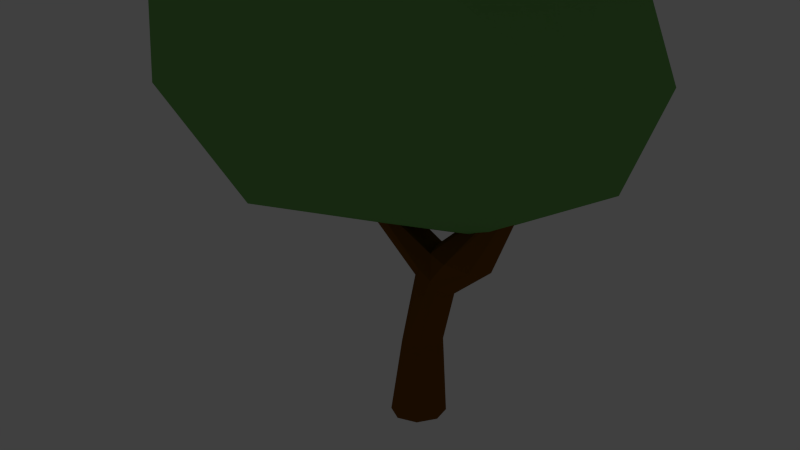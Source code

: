 # Source: tree2.blend  (saved by Blender 2.72.0; exported with 4.5.12 LTS)
import bpy
from mathutils import Matrix  # noqa: F401  (used for matrix-valued properties, if any)

bpy.ops.wm.read_factory_settings(use_empty=True)
scene = bpy.context.scene
scene.name = 'Scene'

# ---- collections
col_collection_1 = bpy.data.collections.new('Collection 1'); scene.collection.children.link(col_collection_1)
col_collection_1.hide_render = True
col_collection_1.hide_viewport = True
col_collection_2 = bpy.data.collections.new('Collection 2'); scene.collection.children.link(col_collection_2)
col_collection_2.hide_render = True
col_collection_2.hide_viewport = True
col_collection_3 = bpy.data.collections.new('Collection 3'); scene.collection.children.link(col_collection_3)
col_collection_3.hide_render = True
col_collection_3.hide_viewport = True
col_collection_4 = bpy.data.collections.new('Collection 4'); scene.collection.children.link(col_collection_4)
col_collection_4.hide_render = True
col_collection_4.hide_viewport = True
col_collection_5 = bpy.data.collections.new('Collection 5'); scene.collection.children.link(col_collection_5)
col_collection_11 = bpy.data.collections.new('Collection 11'); scene.collection.children.link(col_collection_11)
col_collection_11.hide_render = True
col_collection_11.hide_viewport = True

# ---- materials (node trees are filled in below, after node groups)
mat_leaves = bpy.data.materials.new('leaves')
mat_leaves.alpha_threshold = 0.0
mat_leaves.use_transparent_shadow = False
mat_leaves.diffuse_color = (0.1712, 0.3715, 0.01989, 1.0)
mat_leaves.roughness = 0.5
mat_leaves.specular_intensity = 0.0
mat_trunk = bpy.data.materials.new('trunk')
mat_trunk.alpha_threshold = 0.0
mat_trunk.use_transparent_shadow = False
mat_trunk.diffuse_color = (0.4433, 0.1192, 0.01567, 1.0)
mat_trunk.roughness = 0.5
mat_trunk.specular_intensity = 0.0
mat_material_002 = bpy.data.materials.new('Material.002')
mat_material_002.alpha_threshold = 0.0
mat_material_002.use_transparent_shadow = False
mat_material_002.diffuse_color = (0.4723, 0.6209, 0.03044, 1.0)
mat_material_002.roughness = 0.5
mat_material_002.specular_intensity = 0.0
mat_material_003 = bpy.data.materials.new('Material.003')
mat_material_003.alpha_threshold = 0.0
mat_material_003.use_transparent_shadow = False
mat_material_003.diffuse_color = (0.01726, 0.8, 0.0, 1.0)
mat_material_003.roughness = 0.5
mat_material_003.specular_intensity = 0.0
mat_material_001 = bpy.data.materials.new('Material.001')
mat_material_001.alpha_threshold = 0.0
mat_material_001.use_transparent_shadow = False
mat_material_001.diffuse_color = (0.1577, 0.7044, 0.0, 1.0)
mat_material_001.roughness = 0.5
mat_material_001.specular_intensity = 0.0
mat_material_004 = bpy.data.materials.new('Material.004')
mat_material_004.alpha_threshold = 0.0
mat_material_004.use_transparent_shadow = False
mat_material_004.diffuse_color = (0.04317, 0.4819, 0.1666, 1.0)
mat_material_004.roughness = 0.5
mat_material_004.specular_intensity = 0.0
mat_material = bpy.data.materials.new('Material')
mat_material.alpha_threshold = 0.0
mat_material.use_transparent_shadow = False
mat_material.diffuse_color = (0.4761, 0.8, 0.01639, 1.0)
mat_material.roughness = 0.5
mat_material.specular_intensity = 0.0
mat_trunk_dark = bpy.data.materials.new('trunk dark')
mat_trunk_dark.alpha_threshold = 0.0
mat_trunk_dark.use_transparent_shadow = False
mat_trunk_dark.diffuse_color = (0.7613, 0.2804, 0.07444, 1.0)
mat_trunk_dark.roughness = 0.5
mat_trunk_dark.specular_intensity = 0.0
mat_leaves2 = bpy.data.materials.new('leaves2')
mat_leaves2.alpha_threshold = 0.0
mat_leaves2.use_transparent_shadow = False
mat_leaves2.diffuse_color = (0.08664, 0.8, 0.009163, 1.0)
mat_leaves2.roughness = 0.5
mat_leaves2.specular_intensity = 0.0
mat_red_leaves_1_001 = bpy.data.materials.new('red leaves 1.001')
mat_red_leaves_1_001.alpha_threshold = 0.0
mat_red_leaves_1_001.use_transparent_shadow = False
mat_red_leaves_1_001.diffuse_color = (0.8, 0.03439, 0.01512, 1.0)
mat_red_leaves_1_001.roughness = 0.5
mat_red_leaves_1_001.specular_intensity = 0.0
mat_red__leaf2 = bpy.data.materials.new('red  leaf2')
mat_red__leaf2.alpha_threshold = 0.0
mat_red__leaf2.use_transparent_shadow = False
mat_red__leaf2.diffuse_color = (0.8, 0.1078, 0.07248, 1.0)
mat_red__leaf2.roughness = 0.5
mat_red__leaf2.specular_intensity = 0.0
mat_red_leaf3 = bpy.data.materials.new('red leaf3')
mat_red_leaf3.alpha_threshold = 0.0
mat_red_leaf3.use_transparent_shadow = False
mat_red_leaf3.diffuse_color = (0.4385, 0.05117, 0.02138, 1.0)
mat_red_leaf3.roughness = 0.5
mat_red_leaf3.specular_intensity = 0.0
mat_trunk_3 = bpy.data.materials.new('trunk 3')
mat_trunk_3.alpha_threshold = 0.0
mat_trunk_3.use_transparent_shadow = False
mat_trunk_3.diffuse_color = (0.1149, 0.03861, 0.003024, 1.0)
mat_trunk_3.roughness = 0.5
mat_trunk_3.specular_intensity = 0.0
mat_red_leaves_1 = bpy.data.materials.new('red leaves 1')
mat_red_leaves_1.alpha_threshold = 0.0
mat_red_leaves_1.use_transparent_shadow = False
mat_red_leaves_1.diffuse_color = (0.8, 0.0476, 0.04985, 1.0)
mat_red_leaves_1.roughness = 0.5
mat_red_leaves_1.specular_intensity = 0.0
mat_material_008 = bpy.data.materials.new('Material.008')
mat_material_008.alpha_threshold = 0.0
mat_material_008.use_transparent_shadow = False
mat_material_008.diffuse_color = (0.206, 0.6921, 0.198, 1.0)
mat_material_008.roughness = 0.5
mat_material_008.specular_intensity = 0.0
mat_material_007 = bpy.data.materials.new('Material.007')
mat_material_007.alpha_threshold = 0.0
mat_material_007.use_transparent_shadow = False
mat_material_007.diffuse_color = (0.218, 0.4527, 0.08043, 1.0)
mat_material_007.roughness = 0.5
mat_material_007.specular_intensity = 0.0
mat_material_006 = bpy.data.materials.new('Material.006')
mat_material_006.alpha_threshold = 0.0
mat_material_006.use_transparent_shadow = False
mat_material_006.diffuse_color = (0.168, 0.4155, 0.1095, 1.0)
mat_material_006.roughness = 0.5
mat_material_006.specular_intensity = 0.0
mat_material_005 = bpy.data.materials.new('Material.005')
mat_material_005.alpha_threshold = 0.0
mat_material_005.use_transparent_shadow = False
mat_material_005.diffuse_color = (0.1989, 0.07597, 0.008178, 1.0)
mat_material_005.roughness = 0.5
mat_material_005.specular_intensity = 0.0

# ---- material node trees

# ---- world
world_world = bpy.data.worlds.new('World'); scene.world = world_world
world_world.color = (0.05088, 0.05088, 0.05088)
world_world.use_sun_shadow = False
world_world.sun_shadow_jitter_overblur = 0.0
world_world.cycles.sampling_method = 'MANUAL'
world_world.cycles.sample_map_resolution = 256

# ---- cameras
cam_camera = bpy.data.cameras.new('Camera')
cam_camera.clip_end = 100.0
cam_camera.lens = 35.0
cam_camera.sensor_width = 32.0
cam_camera.sensor_height = 18.0
cam_camera.ortho_scale = 7.314
cam_camera.dof.focus_distance = 0.0
cam_camera.dof.aperture_fstop = 128.0
cam_camera_001 = bpy.data.cameras.new('Camera.001')
cam_camera_001.clip_end = 100.0
cam_camera_001.lens = 35.6
cam_camera_001.sensor_width = 32.0
cam_camera_001.sensor_height = 18.0
cam_camera_001.ortho_scale = 0.1
cam_camera_001.display_size = 0.02
cam_camera_001.dof.focus_distance = 23.98
cam_camera_001.dof.aperture_fstop = 128.0

# ---- lights
light_lamp = bpy.data.lights.new('Lamp', 'POINT')
light_lamp.transmission_factor = 0.0
light_lamp.cutoff_distance = 30.0
light_lamp.energy = 100.0
light_lamp.shadow_buffer_clip_start = 1.001
light_lamp.shadow_soft_size = 0.1
light_lamp.shadow_maximum_resolution = 0.006
light_lamp.use_absolute_resolution = True
light_lamp.cycles.use_multiple_importance_sampling = False
light_hemi = bpy.data.lights.new('Hemi', 'SUN')
light_hemi.transmission_factor = 0.0
light_hemi.angle = 0.1993
light_hemi.energy = 1.04
light_hemi.shadow_buffer_clip_start = 0.5
light_hemi.shadow_soft_size = 0.1
light_hemi.shadow_cascade_max_distance = 1000.0
light_hemi.cycles.use_multiple_importance_sampling = False

# ---- meshes
me_cone = bpy.data.meshes.new('Cone')
me_cone.from_pydata([(-0.04816, 1.219, -5.609), (-1.2, -1.405, 0.6242), (-0.06811, 1.265, -5.587), (-1.897, -0.3718, 1.643), (-0.04816, 1.311, -5.565), (-1.2, 0.8744, 1.718), (-5.255e-08, 1.33, -5.556), (-1.357e-07, 1.43, 2.507), (0.04816, 1.311, -5.565), (1.2, 0.8744, 1.718), (0.06811, 1.265, -5.587), (1.897, -0.3718, 1.643), (0.04816, 1.219, -5.609), (1.2, -1.405, 0.6242), (-4.66e-08, 1.2, -5.618), (3.016e-08, -2.174, 0.7776), (-7.627e-08, 1.234, -2.69), (-6.655e-08, 1.269, -3.933), (-9.021e-08, 1.327, -1.316), (-9.931e-08, 1.29, -0.03217), (-1.164e-07, 1.284, 1.211), (-0.2275, 0.7974, -4.581), (-0.3757, 0.3996, -3.512), (-0.6182, -0.08667, -2.492), (-0.7707, -0.5001, -1.375), (-0.9358, -0.9119, -0.3246), (0.2275, 1.23, -4.373), (0.3757, 1.113, -3.17), (0.6182, 1.087, -1.929), (0.7707, 0.9638, -0.6726), (0.9358, 0.8657, 0.5286), (0.3598, 0.9274, -4.097), (0.594, 0.6702, -2.961), (0.9775, 0.3988, -1.762), (1.219, 0.133, -0.5877), (1.48, -0.1213, 0.536), (-0.2275, 1.23, -4.373), (-0.3757, 1.113, -3.17), (-0.6182, 1.087, -1.929), (-0.7707, 0.9638, -0.6726), (-0.9358, 0.8657, 0.5286), (0.2275, 0.7974, -4.581), (0.3757, 0.3996, -3.512), (0.6182, -0.08667, -2.492), (0.7707, -0.5001, -1.375), (0.9358, -0.9119, -0.3246), (1.301e-08, -1.527, -0.1386), (7.226e-09, -1.024, -1.143), (-4.76e-09, -0.5295, -2.207), (-2.433e-08, 0.1061, -3.231), (-3.509e-08, 0.5857, -4.261), (-0.3598, 0.9274, -4.097), (-0.594, 0.6702, -2.961), (-0.9775, 0.3988, -1.762), (-1.219, 0.133, -0.5877), (-1.48, -0.1213, 0.536), (-0.3445, 0.6414, -4.436), (-2.605e-08, 0.3651, -4.147), (-7.368e-08, 1.4, -3.65), (0.3445, 1.296, -4.122), (0.5448, 0.8826, -3.898), (-0.3445, 1.296, -4.122), (0.3445, 0.6414, -4.436), (-0.5448, 0.8826, -3.898), (0.5913, 1.266, -2.843), (-9.155e-08, 1.507, -2.306), (-0.5913, 0.143, -3.382), (0.9351, 0.6185, -2.732), (-0.5913, 1.266, -2.843), (0.5913, 0.143, -3.382), (-9.803e-09, -0.2695, -3.158), (-0.9351, 0.6185, -2.732), (-1.055e-07, 1.588, -0.9921), (0.8192, 1.222, -1.589), (-0.8192, -0.3336, -2.336), (1.295, 0.3583, -1.583), (-0.8192, 1.222, -1.589), (0.8192, -0.3336, -2.336), (7.723e-09, -0.8719, -2.173), (-1.295, 0.3583, -1.583), (-1.143e-07, 1.601, 0.3309), (-1.007, -0.7805, -1.234), (1.007, 1.131, -0.3161), (1.592, 0.08933, -0.3946), (-1.007, 1.131, -0.3161), (1.007, -0.7805, -1.234), (2.488e-08, -1.422, -1.12), (-1.592, 0.08933, -0.3946), (-1.18, -1.202, -0.1791), (-1.299e-07, 1.604, 1.589), (1.18, 1.039, 0.8965), (1.866, -0.1673, 0.739), (-1.18, 1.039, 0.8965), (1.18, -1.202, -0.1791), (3.322e-08, -1.939, -0.1114), (-1.866, -0.1673, 0.739), (-1.472e-07, 1.673, 2.91), (-1.401, -1.674, 0.882), (1.401, 0.9859, 2.159), (2.215, -0.4303, 1.901), (-1.401, 0.9859, 2.159), (1.401, -1.674, 0.882), (-2.215, -0.4303, 1.901), (4.643e-08, -2.534, 0.8912), (-2.695e-08, -1.108, 2.944), (-3.019e-08, -0.6166, 1.058), (0.2962, -0.991, 2.999), (0.2533, -0.517, 1.106), (0.419, -0.7096, 3.135), (0.3582, -0.2764, 1.221), (0.2962, -0.4283, 3.27), (0.2533, -0.03588, 1.337), (-6.358e-08, -0.3117, 3.325), (-6.15e-08, 0.06376, 1.384), (-0.2962, -0.4283, 3.27), (-0.2533, -0.03588, 1.337), (-0.419, -0.7096, 3.135), (-0.3582, -0.2764, 1.221), (-0.2962, -0.991, 2.999), (-0.2533, -0.517, 1.106), (-3.205e-08, -0.8682, 2.247), (0.2414, -0.7732, 2.293), (0.3414, -0.5439, 2.403), (0.2414, -0.3146, 2.513), (-6.19e-08, -0.2196, 2.558), (-0.2414, -0.3146, 2.513), (-0.3414, -0.5439, 2.403), (-0.2414, -0.7732, 2.293)], [], [(42, 32, 75), (99, 35, 30), (60, 10, 8), (12, 14, 0), (58, 6, 4), (12, 10, 60), (63, 2, 0), (72, 16, 37), (44, 34, 91), (5, 3, 1), (91, 34, 29), (89, 19, 39), (0, 14, 57), (8, 6, 58), (57, 14, 12), (4, 2, 63), (65, 17, 36), (43, 33, 83), (75, 32, 27), (45, 35, 99), (96, 20, 40), (67, 31, 26), (80, 18, 38), (83, 33, 28), (41, 31, 67), (102, 55, 25), (95, 54, 24), (87, 53, 23), (79, 52, 22), (71, 51, 21), (25, 46, 103), (24, 47, 94), (23, 48, 86), (22, 49, 78), (21, 50, 70), (30, 20, 96), (29, 19, 89), (28, 18, 80), (27, 16, 72), (26, 17, 65), (103, 46, 45), (94, 47, 44), (86, 48, 43), (78, 49, 42), (70, 50, 41), (40, 55, 102), (39, 54, 95), (38, 53, 87), (37, 52, 79), (36, 51, 71), (60, 59, 26), (58, 61, 36), (41, 62, 60), (63, 56, 21), (21, 56, 57), (26, 59, 58), (57, 62, 41), (36, 61, 63), (65, 68, 37), (67, 64, 27), (42, 69, 67), (71, 66, 22), (22, 66, 70), (27, 64, 65), (70, 69, 42), (37, 68, 71), (43, 77, 75), (72, 76, 38), (75, 73, 28), (79, 74, 23), (23, 74, 78), (28, 73, 72), (78, 77, 43), (38, 76, 79), (44, 85, 83), (80, 84, 39), (83, 82, 29), (87, 81, 24), (24, 81, 86), (29, 82, 80), (86, 85, 44), (39, 84, 87), (45, 93, 91), (91, 90, 30), (89, 92, 40), (95, 88, 25), (25, 88, 94), (30, 90, 89), (94, 93, 45), (40, 92, 95), (99, 98, 9), (13, 101, 99), (96, 100, 5), (102, 97, 1), (1, 97, 103), (9, 98, 96), (103, 101, 13), (5, 100, 102), (105, 107, 121), (107, 109, 122), (109, 111, 123), (111, 113, 124), (124, 113, 115), (125, 115, 117), (107, 105, 119), (127, 119, 105), (126, 117, 119), (118, 104, 106), (120, 121, 106), (121, 122, 108), (122, 123, 110), (123, 124, 112), (112, 124, 125), (114, 125, 126), (118, 127, 120), (116, 126, 127), (120, 105, 121), (121, 107, 122), (122, 109, 123), (123, 111, 124), (125, 124, 115), (126, 125, 117), (107, 117, 109), (115, 113, 111), (127, 126, 119), (120, 127, 105), (107, 119, 117), (117, 115, 109), (115, 111, 109), (106, 121, 108), (116, 108, 114), (112, 114, 110), (108, 118, 106), (104, 120, 106), (108, 116, 118), (114, 108, 110), (108, 122, 110), (110, 123, 112), (114, 112, 125), (116, 114, 126), (104, 118, 120), (118, 116, 127), (77, 42, 75), (98, 99, 30), (59, 60, 8), (62, 12, 60), (10, 2, 8), (6, 8, 4), (2, 12, 0), (61, 58, 4), (2, 10, 12), (8, 2, 4), (56, 63, 0), (76, 72, 37), (93, 44, 91), (9, 7, 5), (13, 11, 9), (1, 15, 13), (90, 91, 29), (13, 9, 5), (5, 1, 13), (92, 89, 39), (56, 0, 57), (59, 8, 58), (62, 57, 12), (61, 4, 63), (68, 65, 36), (85, 43, 83), (73, 75, 27), (101, 45, 99), (100, 96, 40), (64, 67, 26), (84, 80, 38), (82, 83, 28), (69, 41, 67), (97, 102, 25), (88, 95, 24), (81, 87, 23), (74, 79, 22), (66, 71, 21), (97, 25, 103), (88, 24, 94), (81, 23, 86), (74, 22, 78), (66, 21, 70), (98, 30, 96), (90, 29, 89), (82, 28, 80), (73, 27, 72), (64, 26, 65), (101, 103, 45), (93, 94, 44), (85, 86, 43), (77, 78, 42), (69, 70, 41), (100, 40, 102), (92, 39, 95), (84, 38, 87), (76, 37, 79), (68, 36, 71), (31, 60, 26), (17, 58, 36), (31, 41, 60), (51, 63, 21), (50, 21, 57), (17, 26, 58), (50, 57, 41), (51, 36, 63), (16, 65, 37), (32, 67, 27), (32, 42, 67), (52, 71, 22), (49, 22, 70), (16, 27, 65), (49, 70, 42), (52, 37, 71), (33, 43, 75), (18, 72, 38), (33, 75, 28), (53, 79, 23), (48, 23, 78), (18, 28, 72), (48, 78, 43), (53, 38, 79), (34, 44, 83), (19, 80, 39), (34, 83, 29), (54, 87, 24), (47, 24, 86), (19, 29, 80), (47, 86, 44), (54, 39, 87), (35, 45, 91), (35, 91, 30), (20, 89, 40), (55, 95, 25), (46, 25, 94), (20, 30, 89), (46, 94, 45), (55, 40, 95), (11, 99, 9), (11, 13, 99), (7, 96, 5), (3, 102, 1), (15, 1, 103), (7, 9, 96), (15, 103, 13), (3, 5, 102)])
me_cone.polygons.foreach_set('material_index', [0, 0, 0, 0, 0, 0, 0, 0, 0, 0, 0, 0, 0, 0, 0, 0, 0, 0, 0, 0, 0, 0, 0, 0, 0, 0, 0, 0, 0, 0, 0, 0, 0, 0, 0, 0, 0, 0, 0, 0, 0, 0, 0, 0, 0, 0, 0, 0, 0, 0, 0, 0, 0, 0, 0, 0, 0, 0, 0, 0, 0, 0, 0, 0, 0, 0, 0, 0, 0, 0, 0, 0, 0, 0, 0, 0, 0, 0, 0, 0, 0, 0, 0, 0, 0, 0, 0, 0, 0, 0, 0, 0, 0, 0, 0, 0, 0, 0, 1, 1, 1, 1, 1, 1, 1, 1, 1, 1, 1, 1, 1, 1, 1, 1, 1, 1, 1, 1, 1, 1, 1, 1, 1, 1, 1, 1, 1, 1, 1, 1, 1, 1, 1, 1, 1, 1, 1, 1, 1, 1, 1, 1, 0, 0, 0, 0, 0, 0, 0, 0, 0, 0, 0, 0, 0, 0, 0, 0, 0, 0, 0, 0, 0, 0, 0, 0, 0, 0, 0, 0, 0, 0, 0, 0, 0, 0, 0, 0, 0, 0, 0, 0, 0, 0, 0, 0, 0, 0, 0, 0, 0, 0, 0, 0, 0, 0, 0, 0, 0, 0, 0, 0, 0, 0, 0, 0, 0, 0, 0, 0, 0, 0, 0, 0, 0, 0, 0, 0, 0, 0, 0, 0, 0, 0, 0, 0, 0, 0, 0, 0, 0, 0, 0, 0, 0, 0, 0, 0, 0, 0, 0, 0, 0, 0, 0, 0, 0, 0])
me_cone.materials.append(mat_leaves)
me_cone.materials.append(mat_trunk)
me_cone.use_remesh_preserve_volume = False
me_cone.use_remesh_preserve_attributes = False
me_cone.use_mirror_vertex_groups = False
me_cone.update()
me_sphere_001 = bpy.data.meshes.new('Sphere.001')
me_sphere_001.from_pydata([(-0.5556, 0.0, 0.8315), (-0.7071, 0.0, 0.7071), (-0.9239, 0.0, -0.3827), (-0.7071, 0.0, -0.7071), (-0.5556, 0.0, -0.8315), (-0.1578, 0.1147, 0.9808), (-0.3096, 0.2249, 0.9239), (-0.4495, 0.3266, 0.8315), (-0.5721, 0.4156, 0.7071), (-0.6727, 0.4887, 0.5556), (-0.7474, 0.543, 0.3827), (-0.7935, 0.5765, 0.1951), (-0.809, 0.5878, 7.55e-08), (-0.7935, 0.5765, -0.1951), (-0.7474, 0.543, -0.3827), (-0.6727, 0.4887, -0.5556), (-0.5721, 0.4156, -0.7071), (-0.4495, 0.3266, -0.8315), (-0.3096, 0.2249, -0.9239), (-0.1578, 0.1147, -0.9808), (-0.06029, 0.1855, 0.9808), (-0.1183, 0.364, 0.9239), (-0.1717, 0.5284, 0.8315), (-0.2185, 0.6725, 0.7071), (-0.2569, 0.7908, 0.5556), (-0.2855, 0.8787, 0.3827), (-0.3031, 0.9328, 0.1951), (-0.309, 0.9511, 7.55e-08), (-0.3031, 0.9328, -0.1951), (-0.2855, 0.8787, -0.3827), (-0.2569, 0.7908, -0.5556), (-0.2185, 0.6725, -0.7071), (-0.1717, 0.5284, -0.8315), (-0.1183, 0.364, -0.9239), (-0.06029, 0.1855, -0.9808), (0.06029, 0.1855, 0.9808), (0.1183, 0.364, 0.9239), (0.1717, 0.5284, 0.8315), (0.2185, 0.6725, 0.7071), (0.2569, 0.7908, 0.5556), (0.2855, 0.8787, 0.3827), (0.3031, 0.9328, 0.1951), (0.309, 0.9511, 7.55e-08), (0.3031, 0.9328, -0.1951), (0.2855, 0.8787, -0.3827), (0.2569, 0.7908, -0.5556), (0.2185, 0.6725, -0.7071), (0.1717, 0.5284, -0.8315), (0.1183, 0.364, -0.9239), (0.06029, 0.1855, -0.9808), (3.258e-07, 0.0, -1.0), (0.1578, 0.1147, 0.9808), (0.3096, 0.2249, 0.9239), (0.4495, 0.3266, 0.8315), (0.5721, 0.4156, 0.7071), (0.6727, 0.4887, 0.5556), (0.7474, 0.543, 0.3827), (0.7935, 0.5765, 0.1951), (0.809, 0.5878, 7.55e-08), (0.7935, 0.5765, -0.1951), (0.7474, 0.543, -0.3827), (0.6727, 0.4887, -0.5556), (0.5721, 0.4156, -0.7071), (0.4495, 0.3266, -0.8315), (0.3096, 0.2249, -0.9239), (0.1578, 0.1147, -0.9808), (0.1951, 2.016e-08, 0.9808), (0.3827, 2.761e-08, 0.9239), (0.5556, 1.271e-08, 0.8315), (0.7071, 4.251e-08, 0.7071), (0.8315, 1.271e-08, 0.5556), (0.9239, 1.021e-07, 0.3827), (0.9808, 7.232e-08, 0.1951), (1.0, 1.319e-07, 7.55e-08), (0.9808, 1.021e-07, -0.1951), (0.9239, 4.251e-08, -0.3827), (0.8315, 1.271e-08, -0.5556), (0.7071, 4.251e-08, -0.7071), (0.5556, 7.232e-08, -0.8315), (0.3827, 4.251e-08, -0.9239), (0.1951, 1.271e-08, -0.9808), (0.1578, -0.1147, 0.9808), (0.3096, -0.2249, 0.9239), (0.4495, -0.3266, 0.8315), (0.5721, -0.4156, 0.7071), (0.6727, -0.4887, 0.5556), (0.7474, -0.543, 0.3827), (0.7935, -0.5765, 0.1951), (0.809, -0.5878, 7.55e-08), (0.7935, -0.5765, -0.1951), (0.7474, -0.543, -0.3827), (0.6727, -0.4887, -0.5556), (0.5721, -0.4156, -0.7071), (0.4495, -0.3266, -0.8315), (0.3096, -0.2249, -0.9239), (0.1578, -0.1147, -0.9808), (0.06029, -0.1855, 0.9808), (0.1183, -0.364, 0.9239), (0.1717, -0.5284, 0.8315), (0.2185, -0.6725, 0.7071), (0.2569, -0.7908, 0.5556), (0.2855, -0.8787, 0.3827), (0.3031, -0.9328, 0.1951), (0.309, -0.9511, 7.55e-08), (0.3031, -0.9328, -0.1951), (0.2855, -0.8787, -0.3827), (0.2569, -0.7908, -0.5556), (0.2185, -0.6725, -0.7071), (0.1717, -0.5284, -0.8315), (0.1183, -0.364, -0.9239), (0.06029, -0.1855, -0.9808), (-0.06029, -0.1855, 0.9808), (-0.1183, -0.364, 0.9239), (-0.1717, -0.5284, 0.8315), (-0.2185, -0.6725, 0.7071), (-0.2569, -0.7908, 0.5556), (-0.2855, -0.8787, 0.3827), (-0.3031, -0.9328, 0.1951), (-0.309, -0.9511, 7.55e-08), (-0.3031, -0.9328, -0.1951), (-0.2855, -0.8787, -0.3827), (-0.2569, -0.7908, -0.5556), (-0.2185, -0.6725, -0.7071), (-0.1717, -0.5284, -0.8315), (-0.1183, -0.364, -0.9239), (-0.06029, -0.1855, -0.9808), (6.223e-08, -1.915e-07, 1.0), (-0.1578, -0.1147, 0.9808), (-0.3096, -0.2249, 0.9239), (-0.4495, -0.3266, 0.8315), (-0.5721, -0.4156, 0.7071), (-0.6727, -0.4887, 0.5556), (-0.7474, -0.543, 0.3827), (-0.7935, -0.5765, 0.1951), (-0.809, -0.5878, 7.55e-08), (-0.7935, -0.5765, -0.1951), (-0.7474, -0.543, -0.3827), (-0.6727, -0.4887, -0.5556), (-0.5721, -0.4156, -0.7071), (-0.4495, -0.3266, -0.8315), (-0.3096, -0.2249, -0.9239), (-0.1578, -0.1147, -0.9808), (-0.1951, -3.199e-08, 0.9808), (-0.3827, -3.199e-08, 0.9239), (-0.8315, -4.689e-08, 0.5556), (-0.9239, -1.065e-07, 0.3827), (-0.9808, -1.065e-07, 0.1951), (-1.0, -1.959e-07, 7.55e-08), (-0.9808, -1.363e-07, -0.1951), (-0.8315, -4.689e-08, -0.5556), (-0.3827, -6.179e-08, -0.9239), (-0.1951, -3.944e-08, -0.9808)], [], [(1, 0, 7, 8), (4, 3, 16, 17), (11, 10, 25, 26), (9, 8, 23, 24), (7, 6, 21, 22), (18, 17, 32, 33), (16, 15, 30, 31), (14, 13, 28, 29), (12, 11, 26, 27), (10, 9, 24, 25), (8, 7, 22, 23), (19, 18, 33, 34), (6, 5, 20, 21), (17, 16, 31, 32), (15, 14, 29, 30), (13, 12, 27, 28), (26, 25, 40, 41), (24, 23, 38, 39), (22, 21, 36, 37), (33, 32, 47, 48), (31, 30, 45, 46), (29, 28, 43, 44), (27, 26, 41, 42), (25, 24, 39, 40), (23, 22, 37, 38), (34, 33, 48, 49), (21, 20, 35, 36), (32, 31, 46, 47), (30, 29, 44, 45), (28, 27, 42, 43), (41, 40, 56, 57), (39, 38, 54, 55), (37, 36, 52, 53), (48, 47, 63, 64), (46, 45, 61, 62), (44, 43, 59, 60), (42, 41, 57, 58), (40, 39, 55, 56), (38, 37, 53, 54), (49, 48, 64, 65), (36, 35, 51, 52), (47, 46, 62, 63), (45, 44, 60, 61), (43, 42, 58, 59), (57, 56, 71, 72), (55, 54, 69, 70), (53, 52, 67, 68), (64, 63, 78, 79), (62, 61, 76, 77), (60, 59, 74, 75), (58, 57, 72, 73), (56, 55, 70, 71), (54, 53, 68, 69), (65, 64, 79, 80), (52, 51, 66, 67), (63, 62, 77, 78), (61, 60, 75, 76), (59, 58, 73, 74), (72, 71, 86, 87), (70, 69, 84, 85), (68, 67, 82, 83), (79, 78, 93, 94), (77, 76, 91, 92), (75, 74, 89, 90), (73, 72, 87, 88), (71, 70, 85, 86), (69, 68, 83, 84), (80, 79, 94, 95), (67, 66, 81, 82), (78, 77, 92, 93), (76, 75, 90, 91), (74, 73, 88, 89), (87, 86, 101, 102), (85, 84, 99, 100), (83, 82, 97, 98), (94, 93, 108, 109), (92, 91, 106, 107), (90, 89, 104, 105), (88, 87, 102, 103), (86, 85, 100, 101), (84, 83, 98, 99), (95, 94, 109, 110), (82, 81, 96, 97), (93, 92, 107, 108), (91, 90, 105, 106), (89, 88, 103, 104), (102, 101, 116, 117), (100, 99, 114, 115), (98, 97, 112, 113), (109, 108, 123, 124), (107, 106, 121, 122), (105, 104, 119, 120), (103, 102, 117, 118), (101, 100, 115, 116), (99, 98, 113, 114), (110, 109, 124, 125), (97, 96, 111, 112), (108, 107, 122, 123), (106, 105, 120, 121), (104, 103, 118, 119), (117, 116, 132, 133), (115, 114, 130, 131), (113, 112, 128, 129), (124, 123, 139, 140), (122, 121, 137, 138), (120, 119, 135, 136), (118, 117, 133, 134), (116, 115, 131, 132), (114, 113, 129, 130), (125, 124, 140, 141), (112, 111, 127, 128), (123, 122, 138, 139), (121, 120, 136, 137), (119, 118, 134, 135), (133, 132, 145, 146), (134, 133, 146, 147), (132, 131, 144, 145), (141, 140, 150, 151), (128, 127, 142, 143), (135, 134, 147, 148), (142, 126, 5), (3, 149, 15, 16), (2, 148, 13, 14), (147, 146, 11, 12), (145, 144, 9, 10), (151, 150, 18, 19), (143, 142, 5, 6), (149, 2, 14, 15), (148, 147, 12, 13), (146, 145, 10, 11), (144, 1, 8, 9), (50, 151, 19), (0, 143, 6, 7), (150, 4, 17, 18), (50, 19, 34), (5, 126, 20), (50, 34, 49), (20, 126, 35), (50, 49, 65), (35, 126, 51), (50, 65, 80), (51, 126, 66), (50, 80, 95), (66, 126, 81), (50, 95, 110), (81, 126, 96), (50, 110, 125), (96, 126, 111), (50, 125, 141), (111, 126, 127), (131, 130, 1, 144), (50, 141, 151), (129, 128, 143, 0), (140, 139, 4, 150), (127, 126, 142), (138, 137, 149, 3), (136, 135, 148, 2), (130, 129, 0, 1), (139, 138, 3, 4), (137, 136, 2, 149)])
me_sphere_001.materials.append(mat_material_002)
me_sphere_001.use_remesh_preserve_volume = False
me_sphere_001.use_remesh_preserve_attributes = False
me_sphere_001.use_mirror_vertex_groups = False
me_sphere_001.update()
me_sphere = bpy.data.meshes.new('Sphere')
me_sphere.from_pydata([(-0.3827, 0.0, 0.9239), (-0.5556, 0.0, 0.8315), (-0.7071, 0.0, 0.7071), (-0.8315, 0.0, 0.5556), (-0.9239, 0.0, 0.3827), (-0.9808, 0.0, 0.1951), (-0.9808, 0.0, -0.1951), (-0.9239, 0.0, -0.3827), (-0.8315, 0.0, -0.5556), (-0.7071, 0.0, -0.7071), (-0.5556, 0.0, -0.8315), (3.258e-07, 0.0, -1.0), (-0.1494, 0.1254, 0.9808), (-0.2932, 0.246, 0.9239), (-0.4256, 0.3571, 0.8315), (-0.5417, 0.4545, 0.7071), (-0.6369, 0.5345, 0.5556), (-0.7077, 0.5939, 0.3827), (-0.7513, 0.6304, 0.1951), (-0.766, 0.6428, 7.55e-08), (-0.7513, 0.6304, -0.1951), (-0.7077, 0.5939, -0.3827), (-0.6369, 0.5345, -0.5556), (-0.5417, 0.4545, -0.7071), (-0.4256, 0.3571, -0.8315), (-0.2932, 0.246, -0.9239), (-0.1494, 0.1254, -0.9808), (-0.03388, 0.1921, 0.9808), (-0.06645, 0.3769, 0.9239), (-0.09647, 0.5471, 0.8315), (-0.1228, 0.6964, 0.7071), (-0.1444, 0.8188, 0.5556), (-0.1604, 0.9098, 0.3827), (-0.1703, 0.9659, 0.1951), (-0.1736, 0.9848, 7.55e-08), (-0.1703, 0.9659, -0.1951), (-0.1604, 0.9098, -0.3827), (-0.1444, 0.8188, -0.5556), (-0.1228, 0.6964, -0.7071), (-0.09647, 0.5471, -0.8315), (-0.06645, 0.3769, -0.9239), (-0.03388, 0.1921, -0.9808), (0.09755, 0.169, 0.9808), (0.1913, 0.3314, 0.9239), (0.2778, 0.4811, 0.8315), (0.3536, 0.6124, 0.7071), (0.4157, 0.7201, 0.5556), (0.4619, 0.8001, 0.3827), (0.4904, 0.8494, 0.1951), (0.5, 0.866, 7.55e-08), (0.4904, 0.8494, -0.1951), (0.4619, 0.8001, -0.3827), (0.4157, 0.7201, -0.5556), (0.3536, 0.6124, -0.7071), (0.2778, 0.4811, -0.8315), (0.1913, 0.3314, -0.9239), (0.09755, 0.169, -0.9808), (0.1833, 0.06672, 0.9808), (0.3596, 0.1309, 0.9239), (0.5221, 0.19, 0.8315), (0.6645, 0.2418, 0.7071), (0.7813, 0.2844, 0.5556), (0.8682, 0.316, 0.3827), (0.9216, 0.3354, 0.1951), (0.9397, 0.342, 7.55e-08), (0.9216, 0.3354, -0.1951), (0.8682, 0.316, -0.3827), (0.7813, 0.2844, -0.5556), (0.6645, 0.2418, -0.7071), (0.5221, 0.19, -0.8315), (0.3596, 0.1309, -0.9239), (0.1833, 0.06672, -0.9808), (0.1833, -0.06672, 0.9808), (0.3596, -0.1309, 0.9239), (0.5221, -0.19, 0.8315), (0.6645, -0.2418, 0.7071), (0.7813, -0.2844, 0.5556), (0.8682, -0.316, 0.3827), (0.9216, -0.3354, 0.1951), (0.9397, -0.342, 7.55e-08), (0.9216, -0.3354, -0.1951), (0.8682, -0.316, -0.3827), (0.7813, -0.2844, -0.5556), (0.6645, -0.2418, -0.7071), (0.5221, -0.19, -0.8315), (0.3596, -0.1309, -0.9239), (0.1833, -0.06672, -0.9808), (0.09755, -0.169, 0.9808), (0.1913, -0.3314, 0.9239), (0.2778, -0.4811, 0.8315), (0.3536, -0.6124, 0.7071), (0.4157, -0.7201, 0.5556), (0.4619, -0.8001, 0.3827), (0.4904, -0.8494, 0.1951), (0.5, -0.866, 7.55e-08), (0.4904, -0.8494, -0.1951), (0.4619, -0.8001, -0.3827), (0.4157, -0.7201, -0.5556), (0.3536, -0.6124, -0.7071), (0.2778, -0.4811, -0.8315), (0.1913, -0.3314, -0.9239), (0.09755, -0.169, -0.9808), (-0.03388, -0.1921, 0.9808), (-0.06645, -0.3769, 0.9239), (-0.09647, -0.5471, 0.8315), (-0.1228, -0.6964, 0.7071), (-0.1444, -0.8188, 0.5556), (-0.1604, -0.9098, 0.3827), (-0.1703, -0.9659, 0.1951), (-0.1736, -0.9848, 7.55e-08), (-0.1703, -0.9659, -0.1951), (-0.1604, -0.9098, -0.3827), (-0.1444, -0.8188, -0.5556), (-0.1228, -0.6964, -0.7071), (-0.09647, -0.5471, -0.8315), (-0.06645, -0.3769, -0.9239), (-0.03388, -0.1921, -0.9808), (7.623e-08, -2.094e-07, 1.0), (-0.1494, -0.1254, 0.9808), (-0.2932, -0.246, 0.9239), (-0.4256, -0.3571, 0.8315), (-0.5417, -0.4545, 0.7071), (-0.6369, -0.5345, 0.5556), (-0.7077, -0.5939, 0.3827), (-0.7513, -0.6304, 0.1951), (-0.766, -0.6428, 7.55e-08), (-0.7513, -0.6304, -0.1951), (-0.7077, -0.5939, -0.3827), (-0.6369, -0.5345, -0.5556), (-0.5417, -0.4545, -0.7071), (-0.4256, -0.3571, -0.8315), (-0.2932, -0.246, -0.9239), (-0.1494, -0.1254, -0.9808), (-0.1951, -4.387e-08, 0.9808), (-1.0, -1.78e-07, 7.55e-08), (-0.3827, -5.877e-08, -0.9239), (-0.1951, -4.387e-08, -0.9808)], [], [(8, 7, 21, 22), (5, 4, 17, 18), (3, 2, 15, 16), (1, 0, 13, 14), (9, 8, 22, 23), (7, 6, 20, 21), (4, 3, 16, 17), (2, 1, 14, 15), (10, 9, 23, 24), (17, 16, 31, 32), (15, 14, 29, 30), (26, 25, 40, 41), (13, 12, 27, 28), (24, 23, 38, 39), (22, 21, 36, 37), (20, 19, 34, 35), (18, 17, 32, 33), (16, 15, 30, 31), (14, 13, 28, 29), (25, 24, 39, 40), (23, 22, 37, 38), (21, 20, 35, 36), (19, 18, 33, 34), (32, 31, 46, 47), (30, 29, 44, 45), (41, 40, 55, 56), (28, 27, 42, 43), (39, 38, 53, 54), (37, 36, 51, 52), (35, 34, 49, 50), (33, 32, 47, 48), (31, 30, 45, 46), (29, 28, 43, 44), (40, 39, 54, 55), (38, 37, 52, 53), (36, 35, 50, 51), (34, 33, 48, 49), (47, 46, 61, 62), (45, 44, 59, 60), (56, 55, 70, 71), (43, 42, 57, 58), (54, 53, 68, 69), (52, 51, 66, 67), (50, 49, 64, 65), (48, 47, 62, 63), (46, 45, 60, 61), (44, 43, 58, 59), (55, 54, 69, 70), (53, 52, 67, 68), (51, 50, 65, 66), (49, 48, 63, 64), (62, 61, 76, 77), (60, 59, 74, 75), (71, 70, 85, 86), (58, 57, 72, 73), (69, 68, 83, 84), (67, 66, 81, 82), (65, 64, 79, 80), (63, 62, 77, 78), (61, 60, 75, 76), (59, 58, 73, 74), (70, 69, 84, 85), (68, 67, 82, 83), (66, 65, 80, 81), (64, 63, 78, 79), (77, 76, 91, 92), (75, 74, 89, 90), (86, 85, 100, 101), (73, 72, 87, 88), (84, 83, 98, 99), (82, 81, 96, 97), (80, 79, 94, 95), (78, 77, 92, 93), (76, 75, 90, 91), (74, 73, 88, 89), (85, 84, 99, 100), (83, 82, 97, 98), (81, 80, 95, 96), (79, 78, 93, 94), (92, 91, 106, 107), (90, 89, 104, 105), (101, 100, 115, 116), (88, 87, 102, 103), (99, 98, 113, 114), (97, 96, 111, 112), (95, 94, 109, 110), (93, 92, 107, 108), (91, 90, 105, 106), (89, 88, 103, 104), (100, 99, 114, 115), (98, 97, 112, 113), (96, 95, 110, 111), (94, 93, 108, 109), (107, 106, 122, 123), (105, 104, 120, 121), (116, 115, 131, 132), (103, 102, 118, 119), (114, 113, 129, 130), (112, 111, 127, 128), (110, 109, 125, 126), (108, 107, 123, 124), (106, 105, 121, 122), (104, 103, 119, 120), (115, 114, 130, 131), (113, 112, 128, 129), (111, 110, 126, 127), (109, 108, 124, 125), (132, 131, 135, 136), (6, 134, 19, 20), (11, 136, 26), (135, 10, 24, 25), (133, 117, 12), (134, 5, 18, 19), (136, 135, 25, 26), (0, 133, 12, 13), (11, 26, 41), (12, 117, 27), (11, 41, 56), (27, 117, 42), (11, 56, 71), (42, 117, 57), (11, 71, 86), (57, 117, 72), (11, 86, 101), (72, 117, 87), (11, 101, 116), (87, 117, 102), (11, 116, 132), (102, 117, 118), (123, 122, 3, 4), (121, 120, 1, 2), (119, 118, 133, 0), (130, 129, 9, 10), (128, 127, 7, 8), (126, 125, 134, 6), (124, 123, 4, 5), (122, 121, 2, 3), (11, 132, 136), (120, 119, 0, 1), (131, 130, 10, 135), (118, 117, 133), (129, 128, 8, 9), (127, 126, 6, 7), (125, 124, 5, 134)])
me_sphere.materials.append(mat_material_003)
me_sphere.use_remesh_preserve_volume = False
me_sphere.use_remesh_preserve_attributes = False
me_sphere.use_mirror_vertex_groups = False
me_sphere.update()
me_icosphere_005 = bpy.data.meshes.new('Icosphere.005')
me_icosphere_005.from_pydata([(0.0, 0.0, -1.0), (0.7236, -0.5257, -0.4472), (-0.2764, -0.8506, -0.4472), (-0.8944, 0.0, -0.4472), (-0.2764, 0.8506, -0.4472), (0.7236, 0.5257, -0.4472), (0.2764, -0.8506, 0.4472), (-0.7236, -0.5257, 0.4472), (-0.7236, 0.5257, 0.4472), (0.2764, 0.8506, 0.4472), (0.8944, 0.0, 0.4472), (0.0, 0.0, 1.0), (-0.1625, -0.5, -0.8507), (0.4253, -0.309, -0.8507), (0.2629, -0.809, -0.5257), (0.8506, 0.0, -0.5257), (0.4253, 0.309, -0.8507), (-0.5257, 0.0, -0.8507), (-0.6882, -0.5, -0.5257), (-0.1625, 0.5, -0.8507), (-0.6882, 0.5, -0.5257), (0.2629, 0.809, -0.5257), (0.9511, -0.309, 0.0), (0.9511, 0.309, 0.0), (0.0, -1.0, 0.0), (0.5878, -0.809, 0.0), (-0.9511, -0.309, 0.0), (-0.5878, -0.809, 0.0), (-0.5878, 0.809, 0.0), (-0.9511, 0.309, 0.0), (0.5878, 0.809, 0.0), (0.0, 1.0, 0.0), (0.6882, -0.5, 0.5257), (-0.2629, -0.809, 0.5257), (-0.8506, 0.0, 0.5257), (-0.2629, 0.809, 0.5257), (0.6882, 0.5, 0.5257), (0.1625, -0.5, 0.8507), (0.5257, 0.0, 0.8507), (-0.4253, -0.309, 0.8507), (-0.4253, 0.309, 0.8507), (0.1625, 0.5, 0.8507)], [], [(0, 13, 12), (1, 13, 15), (0, 12, 17), (0, 17, 19), (0, 19, 16), (1, 15, 22), (2, 14, 24), (3, 18, 26), (4, 20, 28), (5, 21, 30), (1, 22, 25), (2, 24, 27), (3, 26, 29), (4, 28, 31), (5, 30, 23), (6, 32, 37), (7, 33, 39), (8, 34, 40), (9, 35, 41), (10, 36, 38), (12, 14, 2), (12, 13, 14), (13, 1, 14), (15, 16, 5), (15, 13, 16), (13, 0, 16), (17, 18, 3), (17, 12, 18), (12, 2, 18), (19, 20, 4), (19, 17, 20), (17, 3, 20), (16, 21, 5), (16, 19, 21), (19, 4, 21), (22, 23, 10), (22, 15, 23), (15, 5, 23), (24, 25, 6), (24, 14, 25), (14, 1, 25), (26, 27, 7), (26, 18, 27), (18, 2, 27), (28, 29, 8), (28, 20, 29), (20, 3, 29), (30, 31, 9), (30, 21, 31), (21, 4, 31), (25, 32, 6), (25, 22, 32), (22, 10, 32), (27, 33, 7), (27, 24, 33), (24, 6, 33), (29, 34, 8), (29, 26, 34), (26, 7, 34), (31, 35, 9), (31, 28, 35), (28, 8, 35), (23, 36, 10), (23, 30, 36), (30, 9, 36), (37, 38, 11), (37, 32, 38), (32, 10, 38), (39, 37, 11), (39, 33, 37), (33, 6, 37), (40, 39, 11), (40, 34, 39), (34, 7, 39), (41, 40, 11), (41, 35, 40), (35, 8, 40), (38, 41, 11), (38, 36, 41), (36, 9, 41)])
me_icosphere_005.materials.append(mat_material_001)
me_icosphere_005.use_remesh_preserve_volume = False
me_icosphere_005.use_remesh_preserve_attributes = False
me_icosphere_005.use_mirror_vertex_groups = False
me_icosphere_005.update()
me_icosphere_004 = bpy.data.meshes.new('Icosphere.004')
me_icosphere_004.from_pydata([(0.0, 0.0, -1.0), (0.7236, -0.5257, -0.4472), (-0.2764, -0.8506, -0.4472), (-0.8944, 0.0, -0.4472), (-0.2764, 0.8506, -0.4472), (0.7236, 0.5257, -0.4472), (0.2764, -0.8506, 0.4472), (-0.7236, -0.5257, 0.4472), (-0.7236, 0.5257, 0.4472), (0.2764, 0.8506, 0.4472), (0.8944, 0.0, 0.4472), (0.0, 0.0, 1.0), (-0.1625, -0.5, -0.8507), (0.4253, -0.309, -0.8507), (0.2629, -0.809, -0.5257), (0.8506, 0.0, -0.5257), (0.4253, 0.309, -0.8507), (-0.5257, 0.0, -0.8507), (-0.6882, -0.5, -0.5257), (-0.1625, 0.5, -0.8507), (-0.6882, 0.5, -0.5257), (0.2629, 0.809, -0.5257), (0.9511, -0.309, 0.0), (0.9511, 0.309, 0.0), (0.0, -1.0, 0.0), (0.5878, -0.809, 0.0), (-0.9511, -0.309, 0.0), (-0.5878, -0.809, 0.0), (-0.5878, 0.809, 0.0), (-0.9511, 0.309, 0.0), (0.5878, 0.809, 0.0), (0.0, 1.0, 0.0), (0.6882, -0.5, 0.5257), (-0.2629, -0.809, 0.5257), (-0.8506, 0.0, 0.5257), (-0.2629, 0.809, 0.5257), (0.6882, 0.5, 0.5257), (0.1625, -0.5, 0.8507), (0.5257, 0.0, 0.8507), (-0.4253, -0.309, 0.8507), (-0.4253, 0.309, 0.8507), (0.1625, 0.5, 0.8507)], [], [(0, 13, 12), (1, 13, 15), (0, 12, 17), (0, 17, 19), (0, 19, 16), (1, 15, 22), (2, 14, 24), (3, 18, 26), (4, 20, 28), (5, 21, 30), (1, 22, 25), (2, 24, 27), (3, 26, 29), (4, 28, 31), (5, 30, 23), (6, 32, 37), (7, 33, 39), (8, 34, 40), (9, 35, 41), (10, 36, 38), (12, 14, 2), (12, 13, 14), (13, 1, 14), (15, 16, 5), (15, 13, 16), (13, 0, 16), (17, 18, 3), (17, 12, 18), (12, 2, 18), (19, 20, 4), (19, 17, 20), (17, 3, 20), (16, 21, 5), (16, 19, 21), (19, 4, 21), (22, 23, 10), (22, 15, 23), (15, 5, 23), (24, 25, 6), (24, 14, 25), (14, 1, 25), (26, 27, 7), (26, 18, 27), (18, 2, 27), (28, 29, 8), (28, 20, 29), (20, 3, 29), (30, 31, 9), (30, 21, 31), (21, 4, 31), (25, 32, 6), (25, 22, 32), (22, 10, 32), (27, 33, 7), (27, 24, 33), (24, 6, 33), (29, 34, 8), (29, 26, 34), (26, 7, 34), (31, 35, 9), (31, 28, 35), (28, 8, 35), (23, 36, 10), (23, 30, 36), (30, 9, 36), (37, 38, 11), (37, 32, 38), (32, 10, 38), (39, 37, 11), (39, 33, 37), (33, 6, 37), (40, 39, 11), (40, 34, 39), (34, 7, 39), (41, 40, 11), (41, 35, 40), (35, 8, 40), (38, 41, 11), (38, 36, 41), (36, 9, 41)])
me_icosphere_004.materials.append(mat_material_004)
me_icosphere_004.use_remesh_preserve_volume = False
me_icosphere_004.use_remesh_preserve_attributes = False
me_icosphere_004.use_mirror_vertex_groups = False
me_icosphere_004.update()
me_icosphere = bpy.data.meshes.new('Icosphere')
me_icosphere.from_pydata([(0.0, 0.0, -1.0), (0.7236, -0.5257, -0.4472), (-0.2764, -0.8506, -0.4472), (-0.8944, 0.0, -0.4472), (-0.2764, 0.8506, -0.4472), (0.7236, 0.5257, -0.4472), (0.2764, -0.8506, 0.4472), (-0.7236, -0.5257, 0.4472), (-0.7236, 0.5257, 0.4472), (0.2764, 0.8506, 0.4472), (0.8944, 0.0, 0.4472), (0.0, 0.0, 1.0), (-0.1625, -0.5, -0.8507), (0.4253, -0.309, -0.8507), (0.2629, -0.809, -0.5257), (0.8506, 0.0, -0.5257), (0.4253, 0.309, -0.8507), (-0.5257, 0.0, -0.8507), (-0.6882, -0.5, -0.5257), (-0.1625, 0.5, -0.8507), (-0.6882, 0.5, -0.5257), (0.2629, 0.809, -0.5257), (0.9511, -0.309, 0.0), (0.9511, 0.309, 0.0), (0.0, -1.0, 0.0), (0.5878, -0.809, 0.0), (-0.9511, -0.309, 0.0), (-0.5878, -0.809, 0.0), (-0.5878, 0.809, 0.0), (-0.9511, 0.309, 0.0), (0.5878, 0.809, 0.0), (0.0, 1.0, 0.0), (0.6882, -0.5, 0.5257), (-0.2629, -0.809, 0.5257), (-0.8506, 0.0, 0.5257), (-0.2629, 0.809, 0.5257), (0.6882, 0.5, 0.5257), (0.1625, -0.5, 0.8507), (0.5257, 0.0, 0.8507), (-0.4253, -0.309, 0.8507), (-0.4253, 0.309, 0.8507), (0.1625, 0.5, 0.8507)], [], [(0, 13, 12), (1, 13, 15), (0, 12, 17), (0, 17, 19), (0, 19, 16), (1, 15, 22), (2, 14, 24), (3, 18, 26), (4, 20, 28), (5, 21, 30), (1, 22, 25), (2, 24, 27), (3, 26, 29), (4, 28, 31), (5, 30, 23), (6, 32, 37), (7, 33, 39), (8, 34, 40), (9, 35, 41), (10, 36, 38), (12, 14, 2), (12, 13, 14), (13, 1, 14), (15, 16, 5), (15, 13, 16), (13, 0, 16), (17, 18, 3), (17, 12, 18), (12, 2, 18), (19, 20, 4), (19, 17, 20), (17, 3, 20), (16, 21, 5), (16, 19, 21), (19, 4, 21), (22, 23, 10), (22, 15, 23), (15, 5, 23), (24, 25, 6), (24, 14, 25), (14, 1, 25), (26, 27, 7), (26, 18, 27), (18, 2, 27), (28, 29, 8), (28, 20, 29), (20, 3, 29), (30, 31, 9), (30, 21, 31), (21, 4, 31), (25, 32, 6), (25, 22, 32), (22, 10, 32), (27, 33, 7), (27, 24, 33), (24, 6, 33), (29, 34, 8), (29, 26, 34), (26, 7, 34), (31, 35, 9), (31, 28, 35), (28, 8, 35), (23, 36, 10), (23, 30, 36), (30, 9, 36), (37, 38, 11), (37, 32, 38), (32, 10, 38), (39, 37, 11), (39, 33, 37), (33, 6, 37), (40, 39, 11), (40, 34, 39), (34, 7, 39), (41, 40, 11), (41, 35, 40), (35, 8, 40), (38, 41, 11), (38, 36, 41), (36, 9, 41)])
me_icosphere.materials.append(mat_material)
me_icosphere.use_remesh_preserve_volume = False
me_icosphere.use_remesh_preserve_attributes = False
me_icosphere.use_mirror_vertex_groups = False
me_icosphere.update()
me_cylinder_001 = bpy.data.meshes.new('Cylinder.001')
me_cylinder_001.from_pydata([(0.0, 1.408, -1.0), (0.0, 1.0, 1.0), (0.9956, 0.9956, -1.0), (0.7854, 0.7395, 0.9543), (1.408, 0.0, -1.0), (1.0, 0.0, 1.0), (0.9956, -0.9956, -1.0), (0.7071, -0.7071, 1.0), (0.0, -1.408, -1.0), (-0.008132, -1.22, 1.019), (-0.9956, -0.9956, -1.0), (-0.7071, -0.7071, 1.0), (-1.408, 0.0, -1.0), (-1.0, 0.0, 0.917), (-0.9956, 0.9956, -1.0), (-0.7071, 0.7071, 1.0), (1.976, 0.1935, 2.361), (2.061, 0.03915, 2.352), (2.021, -0.1381, 2.354), (1.879, -0.2345, 2.366), (1.719, -0.1935, 2.381), (1.634, -0.03915, 2.389), (1.674, 0.1381, 2.387), (1.816, 0.2345, 2.376), (0.5918, 0.6679, 1.694), (0.2546, 0.3595, 1.781), (-0.07751, -0.01401, 1.755), (0.1316, -0.3731, 1.754), (0.5169, -0.5968, 1.732), (0.9417, -0.4708, 1.708), (1.157, -0.06907, 1.697), (1.037, 0.3731, 1.704), (0.0, 1.0, -0.6498), (0.7071, 0.7071, -0.6498), (1.0, 0.0, -0.6498), (0.7071, -0.7071, -0.6498), (0.0, -1.0, -0.6498), (-0.7071, -0.7071, -0.6498), (-1.0, 0.0, -0.6498), (-0.7071, 0.7071, -0.6498), (0.3825, 0.8234, 1.368), (-0.1768, 0.5209, 1.335), (-0.5189, -0.04812, 1.346), (-0.1633, -0.4801, 1.326), (0.2584, -0.7984, 1.366), (0.8244, -0.589, 1.354), (1.111, 0.01806, 1.307), (0.8829, 0.6217, 1.297), (-6.529, 0.1724, 1.763), (-6.556, 0.222, 1.761), (-6.529, 0.2711, 1.763), (-6.475, 0.271, 1.778), (-6.457, 0.2233, 1.788), (-6.466, 0.1692, 1.78), (-3.858, -0.2269, 1.411), (-3.979, 0.1097, 1.457), (-3.83, 0.4344, 1.41), (-4.103, -0.3247, 1.191), (-4.103, 0.5036, 1.191), (-4.275, 0.08942, 1.142), (0.0, 1.0, 0.6807), (0.7071, 0.7071, 0.6807), (1.0, 0.0, 0.6807), (0.7071, -0.7071, 0.6807), (0.0, -1.0, 0.6095), (-0.7071, -0.7071, 0.6807), (-1.0, 0.0, 0.6745), (-0.7071, 0.7071, 0.6807), (0.04325, -4.667, 1.224), (-0.1182, -4.715, 1.241), (-0.2745, -4.674, 1.222), (0.05951, -4.759, 1.155), (-0.09491, -4.847, 1.141), (-0.2582, -4.767, 1.152), (-0.3338, -2.841, 0.8348), (0.05312, -3.028, 0.8062), (0.4221, -2.826, 0.8396), (-0.3664, -2.655, 1.001), (0.3896, -2.641, 1.006), (0.006434, -2.761, 1.045), (3.032, 2.542, 1.353), (3.196, 2.486, 1.347), (3.223, 2.325, 1.352), (3.026, 2.448, 1.419), (3.188, 2.267, 1.413), (3.136, 2.367, 1.425), (1.503, 1.575, 1.282), (1.877, 1.351, 1.296), (2.033, 1.017, 1.266), (1.987, 1.032, 1.068), (1.346, 1.685, 1.069), (1.856, 1.515, 1.041), (-1.998, 3.235, 1.9), (-2.053, 3.167, 1.915), (-2.12, 3.107, 1.909), (-2.068, 3.324, 1.843), (-2.176, 3.279, 1.838), (-2.243, 3.178, 1.838), (-1.015, 1.489, 1.504), (-1.202, 1.18, 1.509), (-0.7088, 1.65, 1.522), (-0.5859, 1.549, 1.698), (-0.95, 1.177, 1.731), (-0.7675, 1.378, 1.745)], [], [(60, 1, 3, 61), (61, 3, 5, 62), (62, 5, 7, 63), (75, 76, 71, 72), (74, 75, 72, 73), (65, 11, 13, 66), (24, 25, 23, 16), (67, 15, 1, 60), (66, 13, 15, 67), (0, 2, 4, 6, 8, 10, 12, 14), (17, 16, 23, 22, 21, 20, 19, 18), (25, 26, 22, 23), (26, 27, 21, 22), (27, 28, 20, 21), (28, 29, 19, 20), (29, 30, 18, 19), (30, 31, 17, 18), (31, 24, 16, 17), (100, 98, 96, 95), (98, 99, 97, 96), (42, 43, 27, 26), (43, 44, 28, 27), (44, 45, 29, 28), (45, 46, 30, 29), (46, 47, 31, 30), (47, 40, 24, 31), (0, 32, 33, 2), (2, 33, 34, 4), (4, 34, 35, 6), (6, 35, 36, 8), (8, 36, 37, 10), (10, 37, 38, 12), (14, 39, 32, 0), (12, 38, 39, 14), (1, 15, 41, 40), (55, 56, 51, 52), (54, 55, 52, 53), (11, 9, 44, 43), (9, 7, 45, 44), (7, 5, 46, 45), (87, 88, 84, 85), (86, 87, 85, 83), (50, 49, 52, 51), (49, 48, 53, 52), (57, 54, 53, 48), (56, 58, 50, 51), (58, 59, 49, 50), (59, 57, 48, 49), (42, 41, 56, 55), (43, 42, 55, 54), (11, 43, 54, 57), (41, 15, 58, 56), (15, 13, 59, 58), (13, 11, 57, 59), (32, 60, 61, 33), (33, 61, 62, 34), (34, 62, 63, 35), (35, 63, 64, 36), (36, 64, 65, 37), (37, 65, 66, 38), (39, 67, 60, 32), (38, 66, 67, 39), (71, 68, 69, 72), (72, 69, 70, 73), (77, 74, 73, 70), (76, 78, 68, 71), (79, 77, 70, 69), (78, 79, 69, 68), (64, 63, 76, 75), (65, 64, 75, 74), (11, 65, 74, 77), (63, 7, 78, 76), (9, 11, 77, 79), (7, 9, 79, 78), (82, 81, 85, 84), (81, 80, 83, 85), (88, 89, 82, 84), (90, 86, 83, 80), (89, 91, 81, 82), (91, 90, 80, 81), (47, 46, 88, 87), (40, 47, 87, 86), (46, 5, 89, 88), (1, 40, 86, 90), (5, 3, 91, 89), (3, 1, 90, 91), (95, 96, 93, 92), (96, 97, 94, 93), (101, 100, 95, 92), (102, 103, 93, 94), (103, 101, 92, 93), (99, 102, 94, 97), (40, 41, 98, 100), (41, 42, 99, 98), (24, 40, 100, 101), (26, 25, 103, 102), (25, 24, 101, 103), (42, 26, 102, 99)])
me_cylinder_001.materials.append(mat_trunk_dark)
me_cylinder_001.materials.append(mat_leaves2)
me_cylinder_001.use_remesh_preserve_volume = False
me_cylinder_001.use_remesh_preserve_attributes = False
me_cylinder_001.use_mirror_vertex_groups = False
me_cylinder_001.update()
me_icosphere_003 = bpy.data.meshes.new('Icosphere.003')
me_icosphere_003.from_pydata([(0.0, 0.0, -1.0), (0.7236, -0.5257, -0.4472), (-0.2764, -0.8506, -0.4472), (-0.8944, 0.0, -0.4472), (-0.2764, 0.8506, -0.4472), (0.7236, 0.5257, -0.4472), (0.2764, -0.8506, 0.4472), (-0.7236, -0.5257, 0.4472), (-0.7236, 0.5257, 0.4472), (0.2764, 0.8506, 0.4472), (0.8944, 0.0, 0.4472), (0.0, 0.0, 1.0), (-0.1625, -0.5, -0.8507), (0.4253, -0.309, -0.8507), (0.2629, -0.809, -0.5257), (0.8506, 0.0, -0.5257), (0.4253, 0.309, -0.8507), (-0.5257, 0.0, -0.8507), (-0.6882, -0.5, -0.5257), (-0.1625, 0.5, -0.8507), (-0.6882, 0.5, -0.5257), (0.2629, 0.809, -0.5257), (0.9511, -0.309, 0.0), (0.9511, 0.309, 0.0), (0.0, -1.0, 0.0), (0.5878, -0.809, 0.0), (-0.9511, -0.309, 0.0), (-0.5878, -0.809, 0.0), (-0.5878, 0.809, 0.0), (-0.9511, 0.309, 0.0), (0.5878, 0.809, 0.0), (0.0, 1.0, 0.0), (0.6882, -0.5, 0.5257), (-0.2629, -0.809, 0.5257), (-0.8506, 0.0, 0.5257), (-0.2629, 0.809, 0.5257), (0.6882, 0.5, 0.5257), (0.1625, -0.5, 0.8507), (0.5257, 0.0, 0.8507), (-0.4253, -0.309, 0.8507), (-0.4253, 0.309, 0.8507), (0.1625, 0.5, 0.8507)], [], [(0, 13, 12), (1, 13, 15), (0, 12, 17), (0, 17, 19), (0, 19, 16), (1, 15, 22), (2, 14, 24), (3, 18, 26), (4, 20, 28), (5, 21, 30), (1, 22, 25), (2, 24, 27), (3, 26, 29), (4, 28, 31), (5, 30, 23), (6, 32, 37), (7, 33, 39), (8, 34, 40), (9, 35, 41), (10, 36, 38), (12, 14, 2), (12, 13, 14), (13, 1, 14), (15, 16, 5), (15, 13, 16), (13, 0, 16), (17, 18, 3), (17, 12, 18), (12, 2, 18), (19, 20, 4), (19, 17, 20), (17, 3, 20), (16, 21, 5), (16, 19, 21), (19, 4, 21), (22, 23, 10), (22, 15, 23), (15, 5, 23), (24, 25, 6), (24, 14, 25), (14, 1, 25), (26, 27, 7), (26, 18, 27), (18, 2, 27), (28, 29, 8), (28, 20, 29), (20, 3, 29), (30, 31, 9), (30, 21, 31), (21, 4, 31), (25, 32, 6), (25, 22, 32), (22, 10, 32), (27, 33, 7), (27, 24, 33), (24, 6, 33), (29, 34, 8), (29, 26, 34), (26, 7, 34), (31, 35, 9), (31, 28, 35), (28, 8, 35), (23, 36, 10), (23, 30, 36), (30, 9, 36), (37, 38, 11), (37, 32, 38), (32, 10, 38), (39, 37, 11), (39, 33, 37), (33, 6, 37), (40, 39, 11), (40, 34, 39), (34, 7, 39), (41, 40, 11), (41, 35, 40), (35, 8, 40), (38, 41, 11), (38, 36, 41), (36, 9, 41)])
me_icosphere_003.materials.append(mat_red_leaves_1_001)
me_icosphere_003.use_remesh_preserve_volume = False
me_icosphere_003.use_remesh_preserve_attributes = False
me_icosphere_003.use_mirror_vertex_groups = False
me_icosphere_003.update()
me_icosphere_002 = bpy.data.meshes.new('Icosphere.002')
me_icosphere_002.from_pydata([(0.0, 0.0, -1.0), (0.7236, -0.5257, -0.4472), (-0.2764, -0.8506, -0.4472), (-0.8944, 0.0, -0.4472), (-0.2764, 0.8506, -0.4472), (0.7236, 0.5257, -0.4472), (0.2764, -0.8506, 0.4472), (-0.7236, -0.5257, 0.4472), (-0.7236, 0.5257, 0.4472), (0.2764, 0.8506, 0.4472), (0.8944, 0.0, 0.4472), (0.0, 0.0, 1.0), (-0.1625, -0.5, -0.8507), (0.4253, -0.309, -0.8507), (0.2629, -0.809, -0.5257), (0.8506, 0.0, -0.5257), (0.4253, 0.309, -0.8507), (-0.5257, 0.0, -0.8507), (-0.6882, -0.5, -0.5257), (-0.1625, 0.5, -0.8507), (-0.6882, 0.5, -0.5257), (0.2629, 0.809, -0.5257), (0.9511, -0.309, 0.0), (0.9511, 0.309, 0.0), (0.0, -1.0, 0.0), (0.5878, -0.809, 0.0), (-0.9511, -0.309, 0.0), (-0.5878, -0.809, 0.0), (-0.5878, 0.809, 0.0), (-0.9511, 0.309, 0.0), (0.5878, 0.809, 0.0), (0.0, 1.0, 0.0), (0.6882, -0.5, 0.5257), (-0.2629, -0.809, 0.5257), (-0.8506, 0.0, 0.5257), (-0.2629, 0.809, 0.5257), (0.6882, 0.5, 0.5257), (0.1625, -0.5, 0.8507), (0.5257, 0.0, 0.8507), (-0.4253, -0.309, 0.8507), (-0.4253, 0.309, 0.8507), (0.1625, 0.5, 0.8507)], [], [(0, 13, 12), (1, 13, 15), (0, 12, 17), (0, 17, 19), (0, 19, 16), (1, 15, 22), (2, 14, 24), (3, 18, 26), (4, 20, 28), (5, 21, 30), (1, 22, 25), (2, 24, 27), (3, 26, 29), (4, 28, 31), (5, 30, 23), (6, 32, 37), (7, 33, 39), (8, 34, 40), (9, 35, 41), (10, 36, 38), (12, 14, 2), (12, 13, 14), (13, 1, 14), (15, 16, 5), (15, 13, 16), (13, 0, 16), (17, 18, 3), (17, 12, 18), (12, 2, 18), (19, 20, 4), (19, 17, 20), (17, 3, 20), (16, 21, 5), (16, 19, 21), (19, 4, 21), (22, 23, 10), (22, 15, 23), (15, 5, 23), (24, 25, 6), (24, 14, 25), (14, 1, 25), (26, 27, 7), (26, 18, 27), (18, 2, 27), (28, 29, 8), (28, 20, 29), (20, 3, 29), (30, 31, 9), (30, 21, 31), (21, 4, 31), (25, 32, 6), (25, 22, 32), (22, 10, 32), (27, 33, 7), (27, 24, 33), (24, 6, 33), (29, 34, 8), (29, 26, 34), (26, 7, 34), (31, 35, 9), (31, 28, 35), (28, 8, 35), (23, 36, 10), (23, 30, 36), (30, 9, 36), (37, 38, 11), (37, 32, 38), (32, 10, 38), (39, 37, 11), (39, 33, 37), (33, 6, 37), (40, 39, 11), (40, 34, 39), (34, 7, 39), (41, 40, 11), (41, 35, 40), (35, 8, 40), (38, 41, 11), (38, 36, 41), (36, 9, 41)])
me_icosphere_002.materials.append(mat_red__leaf2)
me_icosphere_002.use_remesh_preserve_volume = False
me_icosphere_002.use_remesh_preserve_attributes = False
me_icosphere_002.use_mirror_vertex_groups = False
me_icosphere_002.update()
me_icosphere_001 = bpy.data.meshes.new('Icosphere.001')
me_icosphere_001.from_pydata([(0.0, 0.0, -1.0), (0.7236, -0.5257, -0.4472), (-0.2764, -0.8506, -0.4472), (-0.8944, 0.0, -0.4472), (-0.2764, 0.8506, -0.4472), (0.7236, 0.5257, -0.4472), (0.2764, -0.8506, 0.4472), (-0.7236, -0.5257, 0.4472), (-0.7236, 0.5257, 0.4472), (0.2764, 0.8506, 0.4472), (0.8944, 0.0, 0.4472), (0.0, 0.0, 1.0), (-0.1625, -0.5, -0.8507), (0.4253, -0.309, -0.8507), (0.2629, -0.809, -0.5257), (0.8506, 0.0, -0.5257), (0.4253, 0.309, -0.8507), (-0.5257, 0.0, -0.8507), (-0.6882, -0.5, -0.5257), (-0.1625, 0.5, -0.8507), (-0.6882, 0.5, -0.5257), (0.2629, 0.809, -0.5257), (0.9511, -0.309, 0.0), (0.9511, 0.309, 0.0), (0.0, -1.0, 0.0), (0.5878, -0.809, 0.0), (-0.9511, -0.309, 0.0), (-0.5878, -0.809, 0.0), (-0.5878, 0.809, 0.0), (-0.9511, 0.309, 0.0), (0.5878, 0.809, 0.0), (0.0, 1.0, 0.0), (0.6882, -0.5, 0.5257), (-0.2629, -0.809, 0.5257), (-0.8506, 0.0, 0.5257), (-0.2629, 0.809, 0.5257), (0.6882, 0.5, 0.5257), (0.1625, -0.5, 0.8507), (0.5257, 0.0, 0.8507), (-0.4253, -0.309, 0.8507), (-0.4253, 0.309, 0.8507), (0.1625, 0.5, 0.8507)], [], [(0, 13, 12), (1, 13, 15), (0, 12, 17), (0, 17, 19), (0, 19, 16), (1, 15, 22), (2, 14, 24), (3, 18, 26), (4, 20, 28), (5, 21, 30), (1, 22, 25), (2, 24, 27), (3, 26, 29), (4, 28, 31), (5, 30, 23), (6, 32, 37), (7, 33, 39), (8, 34, 40), (9, 35, 41), (10, 36, 38), (12, 14, 2), (12, 13, 14), (13, 1, 14), (15, 16, 5), (15, 13, 16), (13, 0, 16), (17, 18, 3), (17, 12, 18), (12, 2, 18), (19, 20, 4), (19, 17, 20), (17, 3, 20), (16, 21, 5), (16, 19, 21), (19, 4, 21), (22, 23, 10), (22, 15, 23), (15, 5, 23), (24, 25, 6), (24, 14, 25), (14, 1, 25), (26, 27, 7), (26, 18, 27), (18, 2, 27), (28, 29, 8), (28, 20, 29), (20, 3, 29), (30, 31, 9), (30, 21, 31), (21, 4, 31), (25, 32, 6), (25, 22, 32), (22, 10, 32), (27, 33, 7), (27, 24, 33), (24, 6, 33), (29, 34, 8), (29, 26, 34), (26, 7, 34), (31, 35, 9), (31, 28, 35), (28, 8, 35), (23, 36, 10), (23, 30, 36), (30, 9, 36), (37, 38, 11), (37, 32, 38), (32, 10, 38), (39, 37, 11), (39, 33, 37), (33, 6, 37), (40, 39, 11), (40, 34, 39), (34, 7, 39), (41, 40, 11), (41, 35, 40), (35, 8, 40), (38, 41, 11), (38, 36, 41), (36, 9, 41)])
me_icosphere_001.materials.append(mat_red_leaf3)
me_icosphere_001.use_remesh_preserve_volume = False
me_icosphere_001.use_remesh_preserve_attributes = False
me_icosphere_001.use_mirror_vertex_groups = False
me_icosphere_001.update()
me_cylinder = bpy.data.meshes.new('Cylinder')
me_cylinder.from_pydata([(0.003484, 0.2757, -0.9847), (0.04545, 0.2623, 0.9056), (0.1984, 0.195, -0.9847), (0.1511, 0.176, 0.7025), (0.2791, 6.887e-05, -0.9847), (0.2086, 0.02996, 0.709), (0.1984, -0.1948, -0.9847), (0.1299, -0.07574, 0.6988), (0.003484, -0.2756, -0.9847), (-0.004201, -0.136, 0.9178), (-0.1914, -0.1948, -0.9847), (-0.1041, -0.08269, 0.9082), (-0.2722, 6.889e-05, -0.9847), (-0.1417, 0.04334, 0.9174), (-0.1914, 0.195, -0.9847), (-0.1624, 0.2025, 0.8812), (0.6148, 0.04331, 1.935), (0.6348, 0.01587, 1.923), (0.6308, -0.01982, 1.922), (0.6051, -0.04284, 1.932), (0.5728, -0.03972, 1.947), (0.5528, -0.01228, 1.959), (0.5568, 0.02341, 1.96), (0.5825, 0.04644, 1.95), (0.003484, 0.3038, 0.5346), (0.1852, 0.2064, 0.4615), (0.9427, -0.1957, 0.591), (0.1068, -0.1683, 0.4817), (-0.01485, -0.2076, 0.5043), (-0.2221, -0.2169, 0.4973), (-0.3106, -0.003258, 0.4952), (-0.1896, 0.1994, 0.5397), (-0.9123, -0.03581, 1.189), (-0.914, -0.02584, 1.195), (-0.9138, -0.01478, 1.189), (-0.9302, -0.0379, 1.146), (-0.9369, -0.02532, 1.145), (-0.9302, -0.01235, 1.146), (-0.4629, 0.0761, 0.7128), (-0.5029, -0.01105, 0.6999), (-0.4629, -0.09553, 0.7128), (-0.4358, 0.05973, 0.8688), (-0.4281, -0.08147, 0.8731), (-0.4492, -0.01451, 0.8893), (0.1111, 0.1057, 0.1854), (0.1669, -0.001415, 0.07378), (0.05838, -0.1565, 0.1342), (0.0002772, -0.2031, -0.05783), (-0.1434, -0.1436, -0.05783), (-0.2076, -0.001532, -0.07603), (-0.1434, 0.1436, -0.05783), (0.0002772, 0.2031, -0.05783), (0.1545, 0.1516, -0.69), (0.2113, 5.834e-05, -0.69), (0.1485, -0.1515, -0.69), (0.002952, -0.2143, -0.69), (-0.1486, -0.1515, -0.69), (-0.2122, -0.0001971, -0.6931), (-0.1486, 0.1516, -0.69), (0.002952, 0.2144, -0.69), (0.315, 0.1806, 1.143), (0.18, 0.1103, 1.176), (0.1596, 0.01409, 1.2), (0.2069, -0.08702, 1.197), (0.2947, -0.1164, 1.156), (0.3659, -0.09305, 1.093), (0.3937, -0.01184, 1.059), (0.3723, 0.0772, 1.073), (1.472, -0.0457, 1.105), (1.475, -0.07381, 1.102), (1.467, -0.1035, 1.101), (1.499, -0.03557, 1.081), (1.5, -0.07629, 1.08), (1.492, -0.1222, 1.075), (1.53, -0.04513, 1.042), (1.535, -0.0799, 1.041), (1.53, -0.1214, 1.035), (0.9103, 0.05816, 0.4328), (0.9504, -0.04262, 0.3637), (0.8865, -0.1532, 0.4), (0.9741, 0.1889, 0.6083), (0.9494, -0.1513, 0.7999), (0.9855, 0.1335, 0.758), (0.9831, -0.03294, 0.7941)], [], [(24, 1, 3, 25), (77, 80, 71, 74), (26, 79, 76, 73), (27, 7, 9, 28), (28, 9, 11, 29), (39, 40, 35, 36), (60, 61, 23, 16), (31, 15, 1, 24), (38, 39, 36, 37), (0, 2, 4, 6, 8, 10, 12, 14), (17, 16, 23, 22, 21, 20, 19, 18), (61, 62, 22, 23), (62, 63, 21, 22), (63, 64, 20, 21), (64, 65, 19, 20), (65, 66, 18, 19), (66, 67, 17, 18), (67, 60, 16, 17), (51, 24, 25, 44), (78, 77, 74, 75), (79, 78, 75, 76), (46, 27, 28, 47), (47, 28, 29, 48), (48, 29, 30, 49), (50, 31, 24, 51), (49, 30, 31, 50), (35, 32, 33, 36), (36, 33, 34, 37), (41, 38, 37, 34), (40, 42, 32, 35), (43, 41, 34, 33), (42, 43, 33, 32), (30, 29, 40, 39), (31, 30, 39, 38), (15, 31, 38, 41), (29, 11, 42, 40), (13, 15, 41, 43), (11, 13, 43, 42), (59, 51, 44, 52), (52, 44, 45, 53), (53, 45, 46, 54), (54, 46, 47, 55), (55, 47, 48, 56), (56, 48, 49, 57), (58, 50, 51, 59), (57, 49, 50, 58), (0, 59, 52, 2), (2, 52, 53, 4), (4, 53, 54, 6), (6, 54, 55, 8), (8, 55, 56, 10), (10, 56, 57, 12), (14, 58, 59, 0), (12, 57, 58, 14), (1, 15, 61, 60), (15, 13, 62, 61), (13, 11, 63, 62), (11, 9, 64, 63), (9, 7, 65, 64), (7, 5, 66, 65), (5, 3, 67, 66), (3, 1, 60, 67), (71, 68, 69, 72), (72, 69, 70, 73), (74, 71, 72, 75), (75, 72, 73, 76), (81, 26, 73, 70), (80, 82, 68, 71), (83, 81, 70, 69), (82, 83, 69, 68), (44, 25, 80, 77), (27, 46, 79, 26), (45, 44, 77, 78), (46, 45, 78, 79), (7, 27, 26, 81), (25, 3, 82, 80), (5, 7, 81, 83), (3, 5, 83, 82)])
me_cylinder.materials.append(mat_trunk_3)
me_cylinder.materials.append(mat_red_leaves_1)
me_cylinder.use_remesh_preserve_volume = False
me_cylinder.use_remesh_preserve_attributes = False
me_cylinder.use_mirror_vertex_groups = False
me_cylinder.update()
me_sphere_005 = bpy.data.meshes.new('Sphere.005')
me_sphere_005.from_pydata([(-0.7847, 0.05663, 0.9476), (-0.958, 0.05663, 0.8053), (-1.206, 0.05663, -0.4413), (-0.958, 0.05663, -0.8124), (-0.7847, 0.05663, -0.9546), (-0.3297, 0.1878, 1.118), (-0.5033, 0.3139, 1.053), (-0.6633, 0.4302, 0.9476), (-0.8035, 0.5321, 0.8053), (-0.9186, 0.6157, 0.632), (-1.004, 0.6778, 0.4342), (-1.057, 0.7161, 0.2196), (-1.075, 0.729, -0.003533), (-1.057, 0.7161, -0.2267), (-1.004, 0.6778, -0.4413), (-0.9186, 0.6157, -0.639), (-0.8035, 0.5321, -0.8124), (-0.6633, 0.4302, -0.9546), (-0.5033, 0.3139, -1.06), (-0.3297, 0.1878, -1.125), (-0.2181, 0.2689, 1.118), (-0.2844, 0.473, 1.053), (-0.3456, 0.661, 0.9476), (-0.3991, 0.8259, 0.8053), (-0.4431, 0.9612, 0.632), (-0.4757, 1.062, 0.4342), (-0.4959, 1.124, 0.2196), (-0.5026, 1.145, -0.003533), (-0.4959, 1.124, -0.2267), (-0.4757, 1.062, -0.4413), (-0.4431, 0.9612, -0.639), (-0.3991, 0.8259, -0.8124), (-0.3456, 0.661, -0.9546), (-0.2844, 0.473, -1.06), (-0.2181, 0.2689, -1.125), (-0.0802, 0.2689, 1.118), (-0.01389, 0.473, 1.053), (0.04722, 0.661, 0.9476), (0.1008, 0.8259, 0.8053), (0.1447, 0.9612, 0.632), (0.1774, 1.062, 0.4342), (0.1975, 1.124, 0.2196), (0.2043, 1.145, -0.003533), (0.1975, 1.124, -0.2267), (0.1774, 1.062, -0.4413), (0.1447, 0.9612, -0.639), (0.1008, 0.8259, -0.8124), (0.04722, 0.661, -0.9546), (-0.01389, 0.473, -1.06), (-0.0802, 0.2689, -1.125), (-0.1492, 0.05663, -1.147), (0.1578, 0.1147, 0.9808), (0.3096, 0.2249, 0.9239), (0.4495, 0.3266, 0.8315), (0.5721, 0.4156, 0.7071), (0.6727, 0.4887, 0.5556), (0.7474, 0.543, 0.3827), (0.7935, 0.5765, 0.1951), (0.809, 0.5878, 7.55e-08), (0.7935, 0.5765, -0.1951), (0.7474, 0.543, -0.3827), (0.6727, 0.4887, -0.5556), (0.5721, 0.4156, -0.7071), (0.4495, 0.3266, -0.8315), (0.3096, 0.2249, -0.9239), (0.03138, 0.1878, -1.125), (0.1951, 2.016e-08, 0.9808), (0.3827, 2.761e-08, 0.9239), (0.5556, 1.271e-08, 0.8315), (0.7071, 4.251e-08, 0.7071), (0.8315, 1.271e-08, 0.5556), (0.9239, 1.021e-07, 0.3827), (0.9808, 7.232e-08, 0.1951), (1.0, 1.319e-07, 7.55e-08), (0.9808, 1.021e-07, -0.1951), (0.9239, 4.251e-08, -0.3827), (0.8315, 1.271e-08, -0.5556), (0.7071, 4.251e-08, -0.7071), (0.5556, 7.232e-08, -0.8315), (0.3827, 4.251e-08, -0.9239), (0.1951, 1.271e-08, -0.9808), (0.1578, -0.1147, 0.9808), (0.3096, -0.2249, 0.9239), (0.4495, -0.3266, 0.8315), (0.5721, -0.4156, 0.7071), (0.6727, -0.4887, 0.5556), (0.7474, -0.543, 0.3827), (0.7935, -0.5765, 0.1951), (0.809, -0.5878, 7.55e-08), (0.7935, -0.5765, -0.1951), (0.7474, -0.543, -0.3827), (0.6727, -0.4887, -0.5556), (0.5721, -0.4156, -0.7071), (0.4495, -0.3266, -0.8315), (0.3096, -0.2249, -0.9239), (0.1578, -0.1147, -0.9808), (0.06029, -0.1855, 0.9808), (0.1183, -0.364, 0.9239), (0.1717, -0.5284, 0.8315), (0.2185, -0.6725, 0.7071), (0.2569, -0.7908, 0.5556), (0.2855, -0.8787, 0.3827), (0.3031, -0.9328, 0.1951), (0.309, -0.9511, 7.55e-08), (0.3031, -0.9328, -0.1951), (0.2855, -0.8787, -0.3827), (0.2569, -0.7908, -0.5556), (0.2185, -0.6725, -0.7071), (0.1717, -0.5284, -0.8315), (0.1183, -0.364, -0.9239), (-0.0802, -0.1556, -1.125), (-0.2181, -0.1556, 1.118), (-0.2844, -0.3597, 1.053), (-0.3456, -0.5478, 0.9476), (-0.3991, -0.7126, 0.8053), (-0.4431, -0.8479, 0.632), (-0.4757, -0.9485, 0.4342), (-0.4959, -1.01, 0.2196), (-0.5026, -1.031, -0.003533), (-0.4959, -1.01, -0.2267), (-0.4757, -0.9485, -0.4413), (-0.4431, -0.8479, -0.639), (-0.3991, -0.7126, -0.8124), (-0.3456, -0.5478, -0.9546), (-0.2844, -0.3597, -1.06), (-0.2181, -0.1556, -1.125), (-0.1492, 0.05663, 1.14), (-0.3297, -0.07454, 1.118), (-0.5033, -0.2007, 1.053), (-0.6633, -0.3169, 0.9476), (-0.8035, -0.4188, 0.8053), (-0.9186, -0.5024, 0.632), (-1.004, -0.5646, 0.4342), (-1.057, -0.6028, 0.2196), (-1.075, -0.6157, -0.003533), (-1.057, -0.6028, -0.2267), (-1.004, -0.5646, -0.4413), (-0.9186, -0.5024, -0.639), (-0.8035, -0.4188, -0.8124), (-0.6633, -0.3169, -0.9546), (-0.5033, -0.2007, -1.06), (-0.3297, -0.07454, -1.125), (-0.3723, 0.05663, 1.118), (-0.5869, 0.05663, 1.053), (-1.1, 0.05663, 0.632), (-1.206, 0.05663, 0.4342), (-1.271, 0.05663, 0.2196), (-1.293, 0.05663, -0.003533), (-1.271, 0.05663, -0.2267), (-1.1, 0.05663, -0.639), (-0.5869, 0.05663, -1.06), (-0.3723, 0.05663, -1.125)], [], [(1, 0, 7, 8), (4, 3, 16, 17), (14, 13, 28, 29), (12, 11, 26, 27), (10, 9, 24, 25), (8, 7, 22, 23), (19, 18, 33, 34), (6, 5, 20, 21), (17, 16, 31, 32), (15, 14, 29, 30), (13, 12, 27, 28), (11, 10, 25, 26), (9, 8, 23, 24), (7, 6, 21, 22), (18, 17, 32, 33), (16, 15, 30, 31), (29, 28, 43, 44), (27, 26, 41, 42), (25, 24, 39, 40), (23, 22, 37, 38), (34, 33, 48, 49), (21, 20, 35, 36), (32, 31, 46, 47), (30, 29, 44, 45), (28, 27, 42, 43), (26, 25, 40, 41), (24, 23, 38, 39), (22, 21, 36, 37), (33, 32, 47, 48), (31, 30, 45, 46), (44, 43, 59, 60), (42, 41, 57, 58), (40, 39, 55, 56), (38, 37, 53, 54), (49, 48, 64, 65), (36, 35, 51, 52), (47, 46, 62, 63), (45, 44, 60, 61), (43, 42, 58, 59), (41, 40, 56, 57), (39, 38, 54, 55), (37, 36, 52, 53), (48, 47, 63, 64), (46, 45, 61, 62), (60, 59, 74, 75), (58, 57, 72, 73), (56, 55, 70, 71), (54, 53, 68, 69), (65, 64, 79, 80), (52, 51, 66, 67), (63, 62, 77, 78), (61, 60, 75, 76), (59, 58, 73, 74), (57, 56, 71, 72), (55, 54, 69, 70), (53, 52, 67, 68), (64, 63, 78, 79), (62, 61, 76, 77), (75, 74, 89, 90), (73, 72, 87, 88), (71, 70, 85, 86), (69, 68, 83, 84), (80, 79, 94, 95), (67, 66, 81, 82), (78, 77, 92, 93), (76, 75, 90, 91), (74, 73, 88, 89), (72, 71, 86, 87), (70, 69, 84, 85), (68, 67, 82, 83), (79, 78, 93, 94), (77, 76, 91, 92), (90, 89, 104, 105), (88, 87, 102, 103), (86, 85, 100, 101), (84, 83, 98, 99), (95, 94, 109, 110), (82, 81, 96, 97), (93, 92, 107, 108), (91, 90, 105, 106), (89, 88, 103, 104), (87, 86, 101, 102), (85, 84, 99, 100), (83, 82, 97, 98), (94, 93, 108, 109), (92, 91, 106, 107), (105, 104, 119, 120), (103, 102, 117, 118), (101, 100, 115, 116), (99, 98, 113, 114), (110, 109, 124, 125), (97, 96, 111, 112), (108, 107, 122, 123), (106, 105, 120, 121), (104, 103, 118, 119), (102, 101, 116, 117), (100, 99, 114, 115), (98, 97, 112, 113), (109, 108, 123, 124), (107, 106, 121, 122), (120, 119, 135, 136), (118, 117, 133, 134), (116, 115, 131, 132), (114, 113, 129, 130), (125, 124, 140, 141), (112, 111, 127, 128), (123, 122, 138, 139), (121, 120, 136, 137), (119, 118, 134, 135), (117, 116, 132, 133), (115, 114, 130, 131), (113, 112, 128, 129), (124, 123, 139, 140), (122, 121, 137, 138), (134, 133, 146, 147), (132, 131, 144, 145), (141, 140, 150, 151), (128, 127, 142, 143), (135, 134, 147, 148), (133, 132, 145, 146), (151, 150, 18, 19), (143, 142, 5, 6), (149, 2, 14, 15), (148, 147, 12, 13), (146, 145, 10, 11), (144, 1, 8, 9), (50, 151, 19), (0, 143, 6, 7), (150, 4, 17, 18), (142, 126, 5), (3, 149, 15, 16), (2, 148, 13, 14), (147, 146, 11, 12), (145, 144, 9, 10), (50, 19, 34), (5, 126, 20), (50, 34, 49), (20, 126, 35), (50, 49, 65), (35, 126, 51), (50, 65, 80), (51, 126, 66), (50, 80, 95), (66, 126, 81), (50, 95, 110), (81, 126, 96), (50, 110, 125), (96, 126, 111), (50, 125, 141), (111, 126, 127), (136, 135, 148, 2), (130, 129, 0, 1), (139, 138, 3, 4), (137, 136, 2, 149), (131, 130, 1, 144), (50, 141, 151), (129, 128, 143, 0), (140, 139, 4, 150), (127, 126, 142), (138, 137, 149, 3)])
me_sphere_005.materials.append(mat_material_008)
me_sphere_005.use_remesh_preserve_volume = False
me_sphere_005.use_remesh_preserve_attributes = False
me_sphere_005.use_mirror_vertex_groups = False
me_sphere_005.update()
me_sphere_004 = bpy.data.meshes.new('Sphere.004')
me_sphere_004.from_pydata([(-0.7847, 0.05663, 0.9476), (-0.958, 0.05663, 0.8053), (-1.206, 0.05663, -0.4413), (-0.958, 0.05663, -0.8124), (-0.7847, 0.05663, -0.9546), (-0.3297, 0.1878, 1.118), (-0.5033, 0.3139, 1.053), (-0.6633, 0.4302, 0.9476), (-0.8035, 0.5321, 0.8053), (-0.9186, 0.6157, 0.632), (-1.004, 0.6778, 0.4342), (-1.057, 0.7161, 0.2196), (-1.075, 0.729, -0.003533), (-1.057, 0.7161, -0.2267), (-1.004, 0.6778, -0.4413), (-0.9186, 0.6157, -0.639), (-0.8035, 0.5321, -0.8124), (-0.6633, 0.4302, -0.9546), (-0.5033, 0.3139, -1.06), (-0.3297, 0.1878, -1.125), (-0.2181, 0.2689, 1.118), (-0.2844, 0.473, 1.053), (-0.3456, 0.661, 0.9476), (-0.3991, 0.8259, 0.8053), (-0.4431, 0.9612, 0.632), (-0.4757, 1.062, 0.4342), (-0.4959, 1.124, 0.2196), (-0.5026, 1.145, -0.003533), (-0.4959, 1.124, -0.2267), (-0.4757, 1.062, -0.4413), (-0.4431, 0.9612, -0.639), (-0.3991, 0.8259, -0.8124), (-0.3456, 0.661, -0.9546), (-0.2844, 0.473, -1.06), (-0.2181, 0.2689, -1.125), (-0.0802, 0.2689, 1.118), (-0.01389, 0.473, 1.053), (0.04722, 0.661, 0.9476), (0.1008, 0.8259, 0.8053), (0.1447, 0.9612, 0.632), (0.1774, 1.062, 0.4342), (0.1975, 1.124, 0.2196), (0.2043, 1.145, -0.003533), (0.1975, 1.124, -0.2267), (0.1774, 1.062, -0.4413), (0.1447, 0.9612, -0.639), (0.1008, 0.8259, -0.8124), (0.04722, 0.661, -0.9546), (-0.01389, 0.473, -1.06), (-0.0802, 0.2689, -1.125), (-0.1492, 0.05663, -1.147), (0.1578, 0.1147, 0.9808), (0.3096, 0.2249, 0.9239), (0.4495, 0.3266, 0.8315), (0.5721, 0.4156, 0.7071), (0.6727, 0.4887, 0.5556), (0.7474, 0.543, 0.3827), (0.7935, 0.5765, 0.1951), (0.809, 0.5878, 7.55e-08), (0.7935, 0.5765, -0.1951), (0.7474, 0.543, -0.3827), (0.6727, 0.4887, -0.5556), (0.5721, 0.4156, -0.7071), (0.4495, 0.3266, -0.8315), (0.3096, 0.2249, -0.9239), (0.03138, 0.1878, -1.125), (0.1951, 2.016e-08, 0.9808), (0.3827, 2.761e-08, 0.9239), (0.5556, 1.271e-08, 0.8315), (0.7071, 4.251e-08, 0.7071), (0.8315, 1.271e-08, 0.5556), (0.9239, 1.021e-07, 0.3827), (0.9808, 7.232e-08, 0.1951), (1.0, 1.319e-07, 7.55e-08), (0.9808, 1.021e-07, -0.1951), (0.9239, 4.251e-08, -0.3827), (0.8315, 1.271e-08, -0.5556), (0.7071, 4.251e-08, -0.7071), (0.5556, 7.232e-08, -0.8315), (0.3827, 4.251e-08, -0.9239), (0.1951, 1.271e-08, -0.9808), (0.1578, -0.1147, 0.9808), (0.3096, -0.2249, 0.9239), (0.4495, -0.3266, 0.8315), (0.5721, -0.4156, 0.7071), (0.6727, -0.4887, 0.5556), (0.7474, -0.543, 0.3827), (0.7935, -0.5765, 0.1951), (0.809, -0.5878, 7.55e-08), (0.7935, -0.5765, -0.1951), (0.7474, -0.543, -0.3827), (0.6727, -0.4887, -0.5556), (0.5721, -0.4156, -0.7071), (0.4495, -0.3266, -0.8315), (0.3096, -0.2249, -0.9239), (0.1578, -0.1147, -0.9808), (0.06029, -0.1855, 0.9808), (0.1183, -0.364, 0.9239), (0.1717, -0.5284, 0.8315), (0.2185, -0.6725, 0.7071), (0.2569, -0.7908, 0.5556), (0.2855, -0.8787, 0.3827), (0.3031, -0.9328, 0.1951), (0.309, -0.9511, 7.55e-08), (0.3031, -0.9328, -0.1951), (0.2855, -0.8787, -0.3827), (0.2569, -0.7908, -0.5556), (0.2185, -0.6725, -0.7071), (0.1717, -0.5284, -0.8315), (0.1183, -0.364, -0.9239), (-0.0802, -0.1556, -1.125), (-0.2181, -0.1556, 1.118), (-0.2844, -0.3597, 1.053), (-0.3456, -0.5478, 0.9476), (-0.3991, -0.7126, 0.8053), (-0.4431, -0.8479, 0.632), (-0.4757, -0.9485, 0.4342), (-0.4959, -1.01, 0.2196), (-0.5026, -1.031, -0.003533), (-0.4959, -1.01, -0.2267), (-0.4757, -0.9485, -0.4413), (-0.4431, -0.8479, -0.639), (-0.3991, -0.7126, -0.8124), (-0.3456, -0.5478, -0.9546), (-0.2844, -0.3597, -1.06), (-0.2181, -0.1556, -1.125), (-0.1492, 0.05663, 1.14), (-0.3297, -0.07454, 1.118), (-0.5033, -0.2007, 1.053), (-0.6633, -0.3169, 0.9476), (-0.8035, -0.4188, 0.8053), (-0.9186, -0.5024, 0.632), (-1.004, -0.5646, 0.4342), (-1.057, -0.6028, 0.2196), (-1.075, -0.6157, -0.003533), (-1.057, -0.6028, -0.2267), (-1.004, -0.5646, -0.4413), (-0.9186, -0.5024, -0.639), (-0.8035, -0.4188, -0.8124), (-0.6633, -0.3169, -0.9546), (-0.5033, -0.2007, -1.06), (-0.3297, -0.07454, -1.125), (-0.3723, 0.05663, 1.118), (-0.5869, 0.05663, 1.053), (-1.1, 0.05663, 0.632), (-1.206, 0.05663, 0.4342), (-1.271, 0.05663, 0.2196), (-1.293, 0.05663, -0.003533), (-1.271, 0.05663, -0.2267), (-1.1, 0.05663, -0.639), (-0.5869, 0.05663, -1.06), (-0.3723, 0.05663, -1.125)], [], [(1, 0, 7, 8), (4, 3, 16, 17), (14, 13, 28, 29), (12, 11, 26, 27), (10, 9, 24, 25), (8, 7, 22, 23), (19, 18, 33, 34), (6, 5, 20, 21), (17, 16, 31, 32), (15, 14, 29, 30), (13, 12, 27, 28), (11, 10, 25, 26), (9, 8, 23, 24), (7, 6, 21, 22), (18, 17, 32, 33), (16, 15, 30, 31), (29, 28, 43, 44), (27, 26, 41, 42), (25, 24, 39, 40), (23, 22, 37, 38), (34, 33, 48, 49), (21, 20, 35, 36), (32, 31, 46, 47), (30, 29, 44, 45), (28, 27, 42, 43), (26, 25, 40, 41), (24, 23, 38, 39), (22, 21, 36, 37), (33, 32, 47, 48), (31, 30, 45, 46), (44, 43, 59, 60), (42, 41, 57, 58), (40, 39, 55, 56), (38, 37, 53, 54), (49, 48, 64, 65), (36, 35, 51, 52), (47, 46, 62, 63), (45, 44, 60, 61), (43, 42, 58, 59), (41, 40, 56, 57), (39, 38, 54, 55), (37, 36, 52, 53), (48, 47, 63, 64), (46, 45, 61, 62), (60, 59, 74, 75), (58, 57, 72, 73), (56, 55, 70, 71), (54, 53, 68, 69), (65, 64, 79, 80), (52, 51, 66, 67), (63, 62, 77, 78), (61, 60, 75, 76), (59, 58, 73, 74), (57, 56, 71, 72), (55, 54, 69, 70), (53, 52, 67, 68), (64, 63, 78, 79), (62, 61, 76, 77), (75, 74, 89, 90), (73, 72, 87, 88), (71, 70, 85, 86), (69, 68, 83, 84), (80, 79, 94, 95), (67, 66, 81, 82), (78, 77, 92, 93), (76, 75, 90, 91), (74, 73, 88, 89), (72, 71, 86, 87), (70, 69, 84, 85), (68, 67, 82, 83), (79, 78, 93, 94), (77, 76, 91, 92), (90, 89, 104, 105), (88, 87, 102, 103), (86, 85, 100, 101), (84, 83, 98, 99), (95, 94, 109, 110), (82, 81, 96, 97), (93, 92, 107, 108), (91, 90, 105, 106), (89, 88, 103, 104), (87, 86, 101, 102), (85, 84, 99, 100), (83, 82, 97, 98), (94, 93, 108, 109), (92, 91, 106, 107), (105, 104, 119, 120), (103, 102, 117, 118), (101, 100, 115, 116), (99, 98, 113, 114), (110, 109, 124, 125), (97, 96, 111, 112), (108, 107, 122, 123), (106, 105, 120, 121), (104, 103, 118, 119), (102, 101, 116, 117), (100, 99, 114, 115), (98, 97, 112, 113), (109, 108, 123, 124), (107, 106, 121, 122), (120, 119, 135, 136), (118, 117, 133, 134), (116, 115, 131, 132), (114, 113, 129, 130), (125, 124, 140, 141), (112, 111, 127, 128), (123, 122, 138, 139), (121, 120, 136, 137), (119, 118, 134, 135), (117, 116, 132, 133), (115, 114, 130, 131), (113, 112, 128, 129), (124, 123, 139, 140), (122, 121, 137, 138), (134, 133, 146, 147), (132, 131, 144, 145), (141, 140, 150, 151), (128, 127, 142, 143), (135, 134, 147, 148), (133, 132, 145, 146), (151, 150, 18, 19), (143, 142, 5, 6), (149, 2, 14, 15), (148, 147, 12, 13), (146, 145, 10, 11), (144, 1, 8, 9), (50, 151, 19), (0, 143, 6, 7), (150, 4, 17, 18), (142, 126, 5), (3, 149, 15, 16), (2, 148, 13, 14), (147, 146, 11, 12), (145, 144, 9, 10), (50, 19, 34), (5, 126, 20), (50, 34, 49), (20, 126, 35), (50, 49, 65), (35, 126, 51), (50, 65, 80), (51, 126, 66), (50, 80, 95), (66, 126, 81), (50, 95, 110), (81, 126, 96), (50, 110, 125), (96, 126, 111), (50, 125, 141), (111, 126, 127), (136, 135, 148, 2), (130, 129, 0, 1), (139, 138, 3, 4), (137, 136, 2, 149), (131, 130, 1, 144), (50, 141, 151), (129, 128, 143, 0), (140, 139, 4, 150), (127, 126, 142), (138, 137, 149, 3)])
me_sphere_004.materials.append(mat_material_007)
me_sphere_004.use_remesh_preserve_volume = False
me_sphere_004.use_remesh_preserve_attributes = False
me_sphere_004.use_mirror_vertex_groups = False
me_sphere_004.update()
me_sphere_003 = bpy.data.meshes.new('Sphere.003')
me_sphere_003.from_pydata([(-0.7847, 0.05663, 0.9476), (-0.958, 0.05663, 0.8053), (-1.206, 0.05663, -0.4413), (-0.958, 0.05663, -0.8124), (-0.7847, 0.05663, -0.9546), (-0.3297, 0.1878, 1.118), (-0.5033, 0.3139, 1.053), (-0.6633, 0.4302, 0.9476), (-0.8035, 0.5321, 0.8053), (-0.9186, 0.6157, 0.632), (-1.004, 0.6778, 0.4342), (-1.057, 0.7161, 0.2196), (-1.075, 0.729, -0.003533), (-1.057, 0.7161, -0.2267), (-1.004, 0.6778, -0.4413), (-0.9186, 0.6157, -0.639), (-0.8035, 0.5321, -0.8124), (-0.6633, 0.4302, -0.9546), (-0.5033, 0.3139, -1.06), (-0.3297, 0.1878, -1.125), (-0.2181, 0.2689, 1.118), (-0.2844, 0.473, 1.053), (-0.3456, 0.661, 0.9476), (-0.3991, 0.8259, 0.8053), (-0.4431, 0.9612, 0.632), (-0.4757, 1.062, 0.4342), (-0.4959, 1.124, 0.2196), (-0.5026, 1.145, -0.003533), (-0.4959, 1.124, -0.2267), (-0.4757, 1.062, -0.4413), (-0.4431, 0.9612, -0.639), (-0.3991, 0.8259, -0.8124), (-0.3456, 0.661, -0.9546), (-0.2844, 0.473, -1.06), (-0.2181, 0.2689, -1.125), (-0.0802, 0.2689, 1.118), (-0.01389, 0.473, 1.053), (0.04722, 0.661, 0.9476), (0.1008, 0.8259, 0.8053), (0.1447, 0.9612, 0.632), (0.1774, 1.062, 0.4342), (0.1975, 1.124, 0.2196), (0.2043, 1.145, -0.003533), (0.1975, 1.124, -0.2267), (0.1774, 1.062, -0.4413), (0.1447, 0.9612, -0.639), (0.1008, 0.8259, -0.8124), (0.04722, 0.661, -0.9546), (-0.01389, 0.473, -1.06), (-0.0802, 0.2689, -1.125), (-0.1492, 0.05663, -1.147), (0.1578, 0.1147, 0.9808), (0.3096, 0.2249, 0.9239), (0.4495, 0.3266, 0.8315), (0.5721, 0.4156, 0.7071), (0.6727, 0.4887, 0.5556), (0.7474, 0.543, 0.3827), (0.7935, 0.5765, 0.1951), (0.809, 0.5878, 7.55e-08), (0.7935, 0.5765, -0.1951), (0.7474, 0.543, -0.3827), (0.6727, 0.4887, -0.5556), (0.5721, 0.4156, -0.7071), (0.4495, 0.3266, -0.8315), (0.3096, 0.2249, -0.9239), (0.03138, 0.1878, -1.125), (0.1951, 2.016e-08, 0.9808), (0.3827, 2.761e-08, 0.9239), (0.5556, 1.271e-08, 0.8315), (0.7071, 4.251e-08, 0.7071), (0.8315, 1.271e-08, 0.5556), (0.9239, 1.021e-07, 0.3827), (0.9808, 7.232e-08, 0.1951), (1.0, 1.319e-07, 7.55e-08), (0.9808, 1.021e-07, -0.1951), (0.9239, 4.251e-08, -0.3827), (0.8315, 1.271e-08, -0.5556), (0.7071, 4.251e-08, -0.7071), (0.5556, 7.232e-08, -0.8315), (0.3827, 4.251e-08, -0.9239), (0.1951, 1.271e-08, -0.9808), (0.1578, -0.1147, 0.9808), (0.3096, -0.2249, 0.9239), (0.4495, -0.3266, 0.8315), (0.5721, -0.4156, 0.7071), (0.6727, -0.4887, 0.5556), (0.7474, -0.543, 0.3827), (0.7935, -0.5765, 0.1951), (0.809, -0.5878, 7.55e-08), (0.7935, -0.5765, -0.1951), (0.7474, -0.543, -0.3827), (0.6727, -0.4887, -0.5556), (0.5721, -0.4156, -0.7071), (0.4495, -0.3266, -0.8315), (0.3096, -0.2249, -0.9239), (0.1578, -0.1147, -0.9808), (0.06029, -0.1855, 0.9808), (0.1183, -0.364, 0.9239), (0.1717, -0.5284, 0.8315), (0.2185, -0.6725, 0.7071), (0.2569, -0.7908, 0.5556), (0.2855, -0.8787, 0.3827), (0.3031, -0.9328, 0.1951), (0.309, -0.9511, 7.55e-08), (0.3031, -0.9328, -0.1951), (0.2855, -0.8787, -0.3827), (0.2569, -0.7908, -0.5556), (0.2185, -0.6725, -0.7071), (0.1717, -0.5284, -0.8315), (0.1183, -0.364, -0.9239), (-0.0802, -0.1556, -1.125), (-0.2181, -0.1556, 1.118), (-0.2844, -0.3597, 1.053), (-0.3456, -0.5478, 0.9476), (-0.3991, -0.7126, 0.8053), (-0.4431, -0.8479, 0.632), (-0.4757, -0.9485, 0.4342), (-0.4959, -1.01, 0.2196), (-0.5026, -1.031, -0.003533), (-0.4959, -1.01, -0.2267), (-0.4757, -0.9485, -0.4413), (-0.4431, -0.8479, -0.639), (-0.3991, -0.7126, -0.8124), (-0.3456, -0.5478, -0.9546), (-0.2844, -0.3597, -1.06), (-0.2181, -0.1556, -1.125), (-0.1492, 0.05663, 1.14), (-0.3297, -0.07454, 1.118), (-0.5033, -0.2007, 1.053), (-0.6633, -0.3169, 0.9476), (-0.8035, -0.4188, 0.8053), (-0.9186, -0.5024, 0.632), (-1.004, -0.5646, 0.4342), (-1.057, -0.6028, 0.2196), (-1.075, -0.6157, -0.003533), (-1.057, -0.6028, -0.2267), (-1.004, -0.5646, -0.4413), (-0.9186, -0.5024, -0.639), (-0.8035, -0.4188, -0.8124), (-0.6633, -0.3169, -0.9546), (-0.5033, -0.2007, -1.06), (-0.3297, -0.07454, -1.125), (-0.3723, 0.05663, 1.118), (-0.5869, 0.05663, 1.053), (-1.1, 0.05663, 0.632), (-1.206, 0.05663, 0.4342), (-1.271, 0.05663, 0.2196), (-1.293, 0.05663, -0.003533), (-1.271, 0.05663, -0.2267), (-1.1, 0.05663, -0.639), (-0.5869, 0.05663, -1.06), (-0.3723, 0.05663, -1.125)], [], [(1, 0, 7, 8), (4, 3, 16, 17), (14, 13, 28, 29), (12, 11, 26, 27), (10, 9, 24, 25), (8, 7, 22, 23), (19, 18, 33, 34), (6, 5, 20, 21), (17, 16, 31, 32), (15, 14, 29, 30), (13, 12, 27, 28), (11, 10, 25, 26), (9, 8, 23, 24), (7, 6, 21, 22), (18, 17, 32, 33), (16, 15, 30, 31), (29, 28, 43, 44), (27, 26, 41, 42), (25, 24, 39, 40), (23, 22, 37, 38), (34, 33, 48, 49), (21, 20, 35, 36), (32, 31, 46, 47), (30, 29, 44, 45), (28, 27, 42, 43), (26, 25, 40, 41), (24, 23, 38, 39), (22, 21, 36, 37), (33, 32, 47, 48), (31, 30, 45, 46), (44, 43, 59, 60), (42, 41, 57, 58), (40, 39, 55, 56), (38, 37, 53, 54), (49, 48, 64, 65), (36, 35, 51, 52), (47, 46, 62, 63), (45, 44, 60, 61), (43, 42, 58, 59), (41, 40, 56, 57), (39, 38, 54, 55), (37, 36, 52, 53), (48, 47, 63, 64), (46, 45, 61, 62), (60, 59, 74, 75), (58, 57, 72, 73), (56, 55, 70, 71), (54, 53, 68, 69), (65, 64, 79, 80), (52, 51, 66, 67), (63, 62, 77, 78), (61, 60, 75, 76), (59, 58, 73, 74), (57, 56, 71, 72), (55, 54, 69, 70), (53, 52, 67, 68), (64, 63, 78, 79), (62, 61, 76, 77), (75, 74, 89, 90), (73, 72, 87, 88), (71, 70, 85, 86), (69, 68, 83, 84), (80, 79, 94, 95), (67, 66, 81, 82), (78, 77, 92, 93), (76, 75, 90, 91), (74, 73, 88, 89), (72, 71, 86, 87), (70, 69, 84, 85), (68, 67, 82, 83), (79, 78, 93, 94), (77, 76, 91, 92), (90, 89, 104, 105), (88, 87, 102, 103), (86, 85, 100, 101), (84, 83, 98, 99), (95, 94, 109, 110), (82, 81, 96, 97), (93, 92, 107, 108), (91, 90, 105, 106), (89, 88, 103, 104), (87, 86, 101, 102), (85, 84, 99, 100), (83, 82, 97, 98), (94, 93, 108, 109), (92, 91, 106, 107), (105, 104, 119, 120), (103, 102, 117, 118), (101, 100, 115, 116), (99, 98, 113, 114), (110, 109, 124, 125), (97, 96, 111, 112), (108, 107, 122, 123), (106, 105, 120, 121), (104, 103, 118, 119), (102, 101, 116, 117), (100, 99, 114, 115), (98, 97, 112, 113), (109, 108, 123, 124), (107, 106, 121, 122), (120, 119, 135, 136), (118, 117, 133, 134), (116, 115, 131, 132), (114, 113, 129, 130), (125, 124, 140, 141), (112, 111, 127, 128), (123, 122, 138, 139), (121, 120, 136, 137), (119, 118, 134, 135), (117, 116, 132, 133), (115, 114, 130, 131), (113, 112, 128, 129), (124, 123, 139, 140), (122, 121, 137, 138), (134, 133, 146, 147), (132, 131, 144, 145), (141, 140, 150, 151), (128, 127, 142, 143), (135, 134, 147, 148), (133, 132, 145, 146), (151, 150, 18, 19), (143, 142, 5, 6), (149, 2, 14, 15), (148, 147, 12, 13), (146, 145, 10, 11), (144, 1, 8, 9), (50, 151, 19), (0, 143, 6, 7), (150, 4, 17, 18), (142, 126, 5), (3, 149, 15, 16), (2, 148, 13, 14), (147, 146, 11, 12), (145, 144, 9, 10), (50, 19, 34), (5, 126, 20), (50, 34, 49), (20, 126, 35), (50, 49, 65), (35, 126, 51), (50, 65, 80), (51, 126, 66), (50, 80, 95), (66, 126, 81), (50, 95, 110), (81, 126, 96), (50, 110, 125), (96, 126, 111), (50, 125, 141), (111, 126, 127), (136, 135, 148, 2), (130, 129, 0, 1), (139, 138, 3, 4), (137, 136, 2, 149), (131, 130, 1, 144), (50, 141, 151), (129, 128, 143, 0), (140, 139, 4, 150), (127, 126, 142), (138, 137, 149, 3)])
me_sphere_003.materials.append(mat_material_006)
me_sphere_003.use_remesh_preserve_volume = False
me_sphere_003.use_remesh_preserve_attributes = False
me_sphere_003.use_mirror_vertex_groups = False
me_sphere_003.update()
me_cylinder_002 = bpy.data.meshes.new('Cylinder.002')
me_cylinder_002.from_pydata([(-0.784, 1.311, -0.9814), (-2.108, 0.8514, 0.9869), (0.1323, 0.932, -1.0), (-1.398, 0.8869, 1.069), (0.513, 0.01421, -1.008), (-0.1692, -0.0196, 0.8244), (0.1351, -0.9048, -1.001), (-1.035, -0.8173, 0.9679), (-0.78, -1.287, -0.9824), (-1.61, -0.9911, 0.8741), (-1.696, -0.9078, -0.9634), (-2.154, -0.6973, 0.828), (-2.077, 0.009934, -0.9553), (-2.439, 0.01207, 0.7626), (-1.699, 0.9289, -0.9627), (-2.41, 0.745, 0.8957), (-5.79, 0.3564, 2.237), (-5.562, 0.1692, 2.246), (-5.5, -0.117, 2.236), (-5.641, -0.3347, 2.212), (-5.901, -0.3564, 2.19), (-6.13, -0.1692, 2.181), (-6.191, 0.117, 2.191), (-6.051, 0.3347, 2.214), (-0.7851, 1.012, 0.01894), (-0.2531, 0.7235, 0.001617), (0.2053, 0.01562, -0.02456), (-0.08165, -0.6925, -0.01263), (-0.7789, -0.9879, 0.01732), (-1.478, -0.6975, 0.04774), (-1.769, 0.008526, 0.06082), (-1.482, 0.7167, 0.04888), (-3.322, 1.262, 1.33), (-4.366, 0.8151, 1.281), (-4.792, -0.02642, 1.285), (-4.013, -0.8164, 1.284), (-3.243, -0.9734, 1.266), (-1.379, -0.6885, 1.272), (-1.343, -0.06904, 1.304), (-1.705, 0.5425, 1.274), (5.496, 0.7028, 2.401), (5.502, 0.5163, 2.404), (5.458, 0.3348, 2.408), (5.104, 0.3885, 2.429), (5.078, 0.5546, 2.433), (5.099, 0.773, 2.422), (2.531, 0.7502, 1.727), (2.5, 0.3495, 1.75), (2.768, -0.3212, 1.797), (3.434, 0.5896, 1.642), (3.41, -0.2818, 1.659), (3.842, 0.2052, 1.577)], [], [(24, 1, 3, 25), (25, 3, 5, 26), (26, 5, 7, 27), (27, 7, 9, 28), (28, 9, 11, 29), (29, 11, 13, 30), (32, 33, 23, 16), (31, 15, 1, 24), (30, 13, 15, 31), (0, 2, 4, 6, 8, 10, 12, 14), (17, 16, 23, 22, 21, 20, 19, 18), (33, 34, 22, 23), (34, 35, 21, 22), (35, 36, 20, 21), (36, 37, 19, 20), (37, 38, 18, 19), (38, 39, 17, 18), (39, 32, 16, 17), (0, 24, 25, 2), (2, 25, 26, 4), (4, 26, 27, 6), (6, 27, 28, 8), (8, 28, 29, 10), (10, 29, 30, 12), (14, 31, 24, 0), (12, 30, 31, 14), (1, 15, 33, 32), (15, 13, 34, 33), (13, 11, 35, 34), (11, 9, 36, 35), (9, 7, 37, 36), (47, 48, 43, 44), (46, 47, 44, 45), (3, 1, 32, 39), (42, 41, 44, 43), (41, 40, 45, 44), (49, 46, 45, 40), (48, 50, 42, 43), (50, 51, 41, 42), (51, 49, 40, 41), (38, 37, 48, 47), (39, 38, 47, 46), (3, 39, 46, 49), (37, 7, 50, 48), (7, 5, 51, 50), (5, 3, 49, 51)])
me_cylinder_002.materials.append(mat_material_005)
me_cylinder_002.use_remesh_preserve_volume = False
me_cylinder_002.use_remesh_preserve_attributes = False
me_cylinder_002.use_mirror_vertex_groups = False
me_cylinder_002.update()
me_cylinder_005 = bpy.data.meshes.new('Cylinder.005')
me_cylinder_005.from_pydata([(0.0, 1.408, -1.0), (0.0, 1.0, 1.0), (0.9956, 0.9956, -1.0), (0.7854, 0.7395, 0.9543), (1.408, 0.0, -1.0), (1.0, 0.0, 1.0), (0.9956, -0.9956, -1.0), (0.7071, -0.7071, 1.0), (0.0, -1.408, -1.0), (-0.008132, -1.22, 1.019), (-0.9956, -0.9956, -1.0), (-0.7071, -0.7071, 1.0), (-1.408, 0.0, -1.0), (-1.0, 0.0, 0.917), (-0.9956, 0.9956, -1.0), (-0.7071, 0.7071, 1.0), (1.976, 0.1935, 2.361), (2.061, 0.03915, 2.352), (2.021, -0.1381, 2.354), (1.879, -0.2345, 2.366), (1.719, -0.1935, 2.381), (1.634, -0.03915, 2.389), (1.674, 0.1381, 2.387), (1.816, 0.2345, 2.376), (0.5918, 0.6679, 1.694), (0.2546, 0.3595, 1.781), (-0.07751, -0.01401, 1.755), (0.1316, -0.3731, 1.754), (0.5169, -0.5968, 1.732), (0.9417, -0.4708, 1.708), (1.157, -0.06907, 1.697), (1.037, 0.3731, 1.704), (0.0, 1.0, -0.6498), (0.7071, 0.7071, -0.6498), (1.0, 0.0, -0.6498), (0.7071, -0.7071, -0.6498), (0.0, -1.0, -0.6498), (-0.7071, -0.7071, -0.6498), (-1.0, 0.0, -0.6498), (-0.7071, 0.7071, -0.6498), (0.3825, 0.8234, 1.368), (-0.1768, 0.5209, 1.335), (-0.5189, -0.04812, 1.346), (-0.1633, -0.4801, 1.326), (0.2584, -0.7984, 1.366), (0.8244, -0.589, 1.354), (1.111, 0.01806, 1.307), (0.8829, 0.6217, 1.297), (-6.529, 0.1724, 1.763), (-6.556, 0.222, 1.761), (-6.529, 0.2711, 1.763), (-6.475, 0.271, 1.778), (-6.457, 0.2233, 1.788), (-6.466, 0.1692, 1.78), (-3.858, -0.2269, 1.411), (-3.979, 0.1097, 1.457), (-3.83, 0.4344, 1.41), (-4.103, -0.3247, 1.191), (-4.103, 0.5036, 1.191), (-4.275, 0.08942, 1.142), (0.0, 1.0, 0.6807), (0.7071, 0.7071, 0.6807), (1.0, 0.0, 0.6807), (0.7071, -0.7071, 0.6807), (0.0, -1.0, 0.6095), (-0.7071, -0.7071, 0.6807), (-1.0, 0.0, 0.6745), (-0.7071, 0.7071, 0.6807), (0.04325, -4.667, 1.224), (-0.1182, -4.715, 1.241), (-0.2745, -4.674, 1.222), (0.05951, -4.759, 1.155), (-0.09491, -4.847, 1.141), (-0.2582, -4.767, 1.152), (-0.3338, -2.841, 0.8348), (0.05312, -3.028, 0.8062), (0.4221, -2.826, 0.8396), (-0.3664, -2.655, 1.001), (0.3896, -2.641, 1.006), (0.006434, -2.761, 1.045), (3.032, 2.542, 1.353), (3.196, 2.486, 1.347), (3.223, 2.325, 1.352), (3.026, 2.448, 1.419), (3.188, 2.267, 1.413), (3.136, 2.367, 1.425), (1.503, 1.575, 1.282), (1.877, 1.351, 1.296), (2.033, 1.017, 1.266), (1.987, 1.032, 1.068), (1.346, 1.685, 1.069), (1.856, 1.515, 1.041), (-1.998, 3.235, 1.9), (-2.053, 3.167, 1.915), (-2.12, 3.107, 1.909), (-2.068, 3.324, 1.843), (-2.176, 3.279, 1.838), (-2.243, 3.178, 1.838), (-1.015, 1.489, 1.504), (-1.202, 1.18, 1.509), (-0.7088, 1.65, 1.522), (-0.5859, 1.549, 1.698), (-0.95, 1.177, 1.731), (-0.7675, 1.378, 1.745)], [], [(60, 1, 3, 61), (61, 3, 5, 62), (62, 5, 7, 63), (75, 76, 71, 72), (74, 75, 72, 73), (65, 11, 13, 66), (24, 25, 23, 16), (67, 15, 1, 60), (66, 13, 15, 67), (0, 2, 4, 6, 8, 10, 12, 14), (17, 16, 23, 22, 21, 20, 19, 18), (25, 26, 22, 23), (26, 27, 21, 22), (27, 28, 20, 21), (28, 29, 19, 20), (29, 30, 18, 19), (30, 31, 17, 18), (31, 24, 16, 17), (100, 98, 96, 95), (98, 99, 97, 96), (42, 43, 27, 26), (43, 44, 28, 27), (44, 45, 29, 28), (45, 46, 30, 29), (46, 47, 31, 30), (47, 40, 24, 31), (0, 32, 33, 2), (2, 33, 34, 4), (4, 34, 35, 6), (6, 35, 36, 8), (8, 36, 37, 10), (10, 37, 38, 12), (14, 39, 32, 0), (12, 38, 39, 14), (1, 15, 41, 40), (55, 56, 51, 52), (54, 55, 52, 53), (11, 9, 44, 43), (9, 7, 45, 44), (7, 5, 46, 45), (87, 88, 84, 85), (86, 87, 85, 83), (50, 49, 52, 51), (49, 48, 53, 52), (57, 54, 53, 48), (56, 58, 50, 51), (58, 59, 49, 50), (59, 57, 48, 49), (42, 41, 56, 55), (43, 42, 55, 54), (11, 43, 54, 57), (41, 15, 58, 56), (15, 13, 59, 58), (13, 11, 57, 59), (32, 60, 61, 33), (33, 61, 62, 34), (34, 62, 63, 35), (35, 63, 64, 36), (36, 64, 65, 37), (37, 65, 66, 38), (39, 67, 60, 32), (38, 66, 67, 39), (71, 68, 69, 72), (72, 69, 70, 73), (77, 74, 73, 70), (76, 78, 68, 71), (79, 77, 70, 69), (78, 79, 69, 68), (64, 63, 76, 75), (65, 64, 75, 74), (11, 65, 74, 77), (63, 7, 78, 76), (9, 11, 77, 79), (7, 9, 79, 78), (82, 81, 85, 84), (81, 80, 83, 85), (88, 89, 82, 84), (90, 86, 83, 80), (89, 91, 81, 82), (91, 90, 80, 81), (47, 46, 88, 87), (40, 47, 87, 86), (46, 5, 89, 88), (1, 40, 86, 90), (5, 3, 91, 89), (3, 1, 90, 91), (95, 96, 93, 92), (96, 97, 94, 93), (101, 100, 95, 92), (102, 103, 93, 94), (103, 101, 92, 93), (99, 102, 94, 97), (40, 41, 98, 100), (41, 42, 99, 98), (24, 40, 100, 101), (26, 25, 103, 102), (25, 24, 101, 103), (42, 26, 102, 99)])
me_cylinder_005.materials.append(mat_trunk_dark)
me_cylinder_005.materials.append(mat_leaves2)
me_cylinder_005.use_remesh_preserve_volume = False
me_cylinder_005.use_remesh_preserve_attributes = False
me_cylinder_005.use_mirror_vertex_groups = False
me_cylinder_005.update()
me_cylinder_004 = bpy.data.meshes.new('Cylinder.004')
me_cylinder_004.from_pydata([(0.003484, 0.2757, -0.9847), (0.04545, 0.2623, 0.9056), (0.1984, 0.195, -0.9847), (0.1511, 0.176, 0.7025), (0.2791, 6.887e-05, -0.9847), (0.2086, 0.02996, 0.709), (0.1984, -0.1948, -0.9847), (0.1299, -0.07574, 0.6988), (0.003484, -0.2756, -0.9847), (-0.004201, -0.136, 0.9178), (-0.1914, -0.1948, -0.9847), (-0.1041, -0.08269, 0.9082), (-0.2722, 6.889e-05, -0.9847), (-0.1417, 0.04334, 0.9174), (-0.1914, 0.195, -0.9847), (-0.1624, 0.2025, 0.8812), (0.6148, 0.04331, 1.935), (0.6348, 0.01587, 1.923), (0.6308, -0.01982, 1.922), (0.6051, -0.04284, 1.932), (0.5728, -0.03972, 1.947), (0.5528, -0.01228, 1.959), (0.5568, 0.02341, 1.96), (0.5825, 0.04644, 1.95), (0.003484, 0.3038, 0.5346), (0.1852, 0.2064, 0.4615), (0.9427, -0.1957, 0.591), (0.1068, -0.1683, 0.4817), (-0.01485, -0.2076, 0.5043), (-0.2221, -0.2169, 0.4973), (-0.3106, -0.003258, 0.4952), (-0.1896, 0.1994, 0.5397), (-0.9123, -0.03581, 1.189), (-0.914, -0.02584, 1.195), (-0.9138, -0.01478, 1.189), (-0.9302, -0.0379, 1.146), (-0.9369, -0.02532, 1.145), (-0.9302, -0.01235, 1.146), (-0.4629, 0.0761, 0.7128), (-0.5029, -0.01105, 0.6999), (-0.4629, -0.09553, 0.7128), (-0.4358, 0.05973, 0.8688), (-0.4281, -0.08147, 0.8731), (-0.4492, -0.01451, 0.8893), (0.1111, 0.1057, 0.1854), (0.1669, -0.001415, 0.07378), (0.05838, -0.1565, 0.1342), (0.0002772, -0.2031, -0.05783), (-0.1434, -0.1436, -0.05783), (-0.2076, -0.001532, -0.07603), (-0.1434, 0.1436, -0.05783), (0.0002772, 0.2031, -0.05783), (0.1545, 0.1516, -0.69), (0.2113, 5.834e-05, -0.69), (0.1485, -0.1515, -0.69), (0.002952, -0.2143, -0.69), (-0.1486, -0.1515, -0.69), (-0.2122, -0.0001971, -0.6931), (-0.1486, 0.1516, -0.69), (0.002952, 0.2144, -0.69), (0.315, 0.1806, 1.143), (0.18, 0.1103, 1.176), (0.1596, 0.01409, 1.2), (0.2069, -0.08702, 1.197), (0.2947, -0.1164, 1.156), (0.3659, -0.09305, 1.093), (0.3937, -0.01184, 1.059), (0.3723, 0.0772, 1.073), (1.472, -0.0457, 1.105), (1.475, -0.07381, 1.102), (1.467, -0.1035, 1.101), (1.499, -0.03557, 1.081), (1.5, -0.07629, 1.08), (1.492, -0.1222, 1.075), (1.53, -0.04513, 1.042), (1.535, -0.0799, 1.041), (1.53, -0.1214, 1.035), (0.9103, 0.05816, 0.4328), (0.9504, -0.04262, 0.3637), (0.8865, -0.1532, 0.4), (0.9741, 0.1889, 0.6083), (0.9494, -0.1513, 0.7999), (0.9855, 0.1335, 0.758), (0.9831, -0.03294, 0.7941)], [], [(24, 1, 3, 25), (77, 80, 71, 74), (26, 79, 76, 73), (27, 7, 9, 28), (28, 9, 11, 29), (39, 40, 35, 36), (60, 61, 23, 16), (31, 15, 1, 24), (38, 39, 36, 37), (0, 2, 4, 6, 8, 10, 12, 14), (17, 16, 23, 22, 21, 20, 19, 18), (61, 62, 22, 23), (62, 63, 21, 22), (63, 64, 20, 21), (64, 65, 19, 20), (65, 66, 18, 19), (66, 67, 17, 18), (67, 60, 16, 17), (51, 24, 25, 44), (78, 77, 74, 75), (79, 78, 75, 76), (46, 27, 28, 47), (47, 28, 29, 48), (48, 29, 30, 49), (50, 31, 24, 51), (49, 30, 31, 50), (35, 32, 33, 36), (36, 33, 34, 37), (41, 38, 37, 34), (40, 42, 32, 35), (43, 41, 34, 33), (42, 43, 33, 32), (30, 29, 40, 39), (31, 30, 39, 38), (15, 31, 38, 41), (29, 11, 42, 40), (13, 15, 41, 43), (11, 13, 43, 42), (59, 51, 44, 52), (52, 44, 45, 53), (53, 45, 46, 54), (54, 46, 47, 55), (55, 47, 48, 56), (56, 48, 49, 57), (58, 50, 51, 59), (57, 49, 50, 58), (0, 59, 52, 2), (2, 52, 53, 4), (4, 53, 54, 6), (6, 54, 55, 8), (8, 55, 56, 10), (10, 56, 57, 12), (14, 58, 59, 0), (12, 57, 58, 14), (1, 15, 61, 60), (15, 13, 62, 61), (13, 11, 63, 62), (11, 9, 64, 63), (9, 7, 65, 64), (7, 5, 66, 65), (5, 3, 67, 66), (3, 1, 60, 67), (71, 68, 69, 72), (72, 69, 70, 73), (74, 71, 72, 75), (75, 72, 73, 76), (81, 26, 73, 70), (80, 82, 68, 71), (83, 81, 70, 69), (82, 83, 69, 68), (44, 25, 80, 77), (27, 46, 79, 26), (45, 44, 77, 78), (46, 45, 78, 79), (7, 27, 26, 81), (25, 3, 82, 80), (5, 7, 81, 83), (3, 5, 83, 82)])
me_cylinder_004.materials.append(mat_trunk_3)
me_cylinder_004.materials.append(mat_red_leaves_1)
me_cylinder_004.use_remesh_preserve_volume = False
me_cylinder_004.use_remesh_preserve_attributes = False
me_cylinder_004.use_mirror_vertex_groups = False
me_cylinder_004.update()
me_cylinder_003 = bpy.data.meshes.new('Cylinder.003')
me_cylinder_003.from_pydata([(-0.784, 1.311, -0.9814), (-2.108, 0.8514, 0.9869), (0.1323, 0.932, -1.0), (-1.398, 0.8869, 1.069), (0.513, 0.01421, -1.008), (-0.1692, -0.0196, 0.8244), (0.1351, -0.9048, -1.001), (-1.035, -0.8173, 0.9679), (-0.78, -1.287, -0.9824), (-1.61, -0.9911, 0.8741), (-1.696, -0.9078, -0.9634), (-2.154, -0.6973, 0.828), (-2.077, 0.009934, -0.9553), (-2.439, 0.01207, 0.7626), (-1.699, 0.9289, -0.9627), (-2.41, 0.745, 0.8957), (-5.79, 0.3564, 2.237), (-5.562, 0.1692, 2.246), (-5.5, -0.117, 2.236), (-5.641, -0.3347, 2.212), (-5.901, -0.3564, 2.19), (-6.13, -0.1692, 2.181), (-6.191, 0.117, 2.191), (-6.051, 0.3347, 2.214), (-0.7851, 1.012, 0.01894), (-0.2531, 0.7235, 0.001617), (0.2053, 0.01562, -0.02456), (-0.08165, -0.6925, -0.01263), (-0.7789, -0.9879, 0.01732), (-1.478, -0.6975, 0.04774), (-1.769, 0.008526, 0.06082), (-1.482, 0.7167, 0.04888), (-3.322, 1.262, 1.33), (-4.366, 0.8151, 1.281), (-4.792, -0.02642, 1.285), (-4.013, -0.8164, 1.284), (-3.243, -0.9734, 1.266), (-1.379, -0.6885, 1.272), (-1.343, -0.06904, 1.304), (-1.705, 0.5425, 1.274), (5.496, 0.7028, 2.401), (5.502, 0.5163, 2.404), (5.458, 0.3348, 2.408), (5.104, 0.3885, 2.429), (5.078, 0.5546, 2.433), (5.099, 0.773, 2.422), (2.531, 0.7502, 1.727), (2.5, 0.3495, 1.75), (2.768, -0.3212, 1.797), (3.434, 0.5896, 1.642), (3.41, -0.2818, 1.659), (3.842, 0.2052, 1.577)], [], [(24, 1, 3, 25), (25, 3, 5, 26), (26, 5, 7, 27), (27, 7, 9, 28), (28, 9, 11, 29), (29, 11, 13, 30), (32, 33, 23, 16), (31, 15, 1, 24), (30, 13, 15, 31), (0, 2, 4, 6, 8, 10, 12, 14), (17, 16, 23, 22, 21, 20, 19, 18), (33, 34, 22, 23), (34, 35, 21, 22), (35, 36, 20, 21), (36, 37, 19, 20), (37, 38, 18, 19), (38, 39, 17, 18), (39, 32, 16, 17), (0, 24, 25, 2), (2, 25, 26, 4), (4, 26, 27, 6), (6, 27, 28, 8), (8, 28, 29, 10), (10, 29, 30, 12), (14, 31, 24, 0), (12, 30, 31, 14), (1, 15, 33, 32), (15, 13, 34, 33), (13, 11, 35, 34), (11, 9, 36, 35), (9, 7, 37, 36), (47, 48, 43, 44), (46, 47, 44, 45), (3, 1, 32, 39), (42, 41, 44, 43), (41, 40, 45, 44), (49, 46, 45, 40), (48, 50, 42, 43), (50, 51, 41, 42), (51, 49, 40, 41), (38, 37, 48, 47), (39, 38, 47, 46), (3, 39, 46, 49), (37, 7, 50, 48), (7, 5, 51, 50), (5, 3, 49, 51)])
me_cylinder_003.materials.append(mat_material_005)
me_cylinder_003.use_remesh_preserve_volume = False
me_cylinder_003.use_remesh_preserve_attributes = False
me_cylinder_003.use_mirror_vertex_groups = False
me_cylinder_003.update()

# ---- objects
ob_lamp_layer_1 = bpy.data.objects.new('Lamp layer 1', light_lamp)
ob_camera_layer1 = bpy.data.objects.new('Camera layer1', cam_camera)
ob_hemi_layer2 = bpy.data.objects.new('Hemi layer2', light_hemi)
ob_camera_layer2 = bpy.data.objects.new('Camera layer2', cam_camera_001)
ob_tree_layer2 = bpy.data.objects.new('tree layer2', me_cone)
ob_tree_leaf5_layer3 = bpy.data.objects.new('tree leaf5 layer3', me_sphere_001)
ob_tree_leaf4_layer3 = bpy.data.objects.new('tree leaf4 layer3', me_sphere)
ob_tree_leaf3_layer3 = bpy.data.objects.new('tree leaf3 layer3', me_icosphere_005)
ob_tree_leaf2_layer3 = bpy.data.objects.new('tree leaf2 layer3', me_icosphere_004)
ob_tree_leaf1_layer_3 = bpy.data.objects.new('tree leaf1 layer 3', me_icosphere)
ob_tree_trunk_layer3 = bpy.data.objects.new('tree trunk layer3', me_cylinder_001)
ob_tree_leaf1_layer4 = bpy.data.objects.new('tree leaf1 layer4', me_icosphere_003)
ob_tree_leaf2_layer4 = bpy.data.objects.new('tree leaf2 layer4', me_icosphere_002)
ob_tree_leaf3_layer4 = bpy.data.objects.new('tree leaf3 layer4', me_icosphere_001)
ob_tree_trunk_layer4 = bpy.data.objects.new('tree trunk layer4', me_cylinder)
ob_sphere_002 = bpy.data.objects.new('Sphere.002', me_sphere_005)
ob_sphere_001 = bpy.data.objects.new('Sphere.001', me_sphere_004)
ob_sphere = bpy.data.objects.new('Sphere', me_sphere_003)
ob_cylinder = bpy.data.objects.new('Cylinder', me_cylinder_002)
ob_tree_trunk_layer3_001 = bpy.data.objects.new('tree trunk layer3.001', me_cylinder_005)
ob_tree_trunk_layer4_001 = bpy.data.objects.new('tree trunk layer4.001', me_cylinder_004)
ob_cylinder_001 = bpy.data.objects.new('Cylinder.001', me_cylinder_003)

# ---- transforms, parenting, visibility, modifiers, constraints
ob_lamp_layer_1.location = (4.076, 1.005, 5.904)
ob_lamp_layer_1.rotation_euler = (0.6503, 0.05522, 1.866)
ob_lamp_layer_1.lock_rotations_4d = False
ob_lamp_layer_1.empty_display_type = 'ARROWS'
ob_lamp_layer_1.color = (0.0, 0.0, 0.0, 0.0)
ob_lamp_layer_1.lineart.crease_threshold = 0.0
ob_camera_layer1.location = (7.481, -6.508, 5.344)
ob_camera_layer1.rotation_euler = (1.292, 0.01078, 0.8861)
ob_camera_layer1.lock_rotations_4d = False
ob_camera_layer1.empty_display_type = 'ARROWS'
ob_camera_layer1.color = (0.0, 0.0, 0.0, 0.0)
ob_camera_layer1.display_type = 'WIRE'
ob_camera_layer1.lineart.crease_threshold = 0.0
ob_hemi_layer2.location = (0.0, 0.0, 18.42)
ob_hemi_layer2.lineart.crease_threshold = 0.0
ob_camera_layer2.location = (0.0, -8.073, -2.663)
ob_camera_layer2.rotation_euler = (2.465, -0.03118, 0.1524)
ob_camera_layer2.lineart.crease_threshold = 0.0
ob_tree_layer2.location = (0.0, 0.0, 2.262)
ob_tree_layer2.rotation_euler = (2.823, -0.0, 0.0)
ob_tree_layer2.scale = (1.0, 1.0, 0.6868)
ob_tree_layer2.lineart.crease_threshold = 0.0
ob_tree_leaf5_layer3.location = (-0.1725, -1.32, 3.833)
ob_tree_leaf5_layer3.rotation_euler = (0.3692, 1.945, 0.2533)
ob_tree_leaf5_layer3.scale = (0.749, 0.749, 0.749)
ob_tree_leaf5_layer3.lineart.crease_threshold = 0.0
_m = ob_tree_leaf5_layer3.modifiers.new('Decimate', 'DECIMATE')
_m.decimate_type = 'DISSOLVE'
_m.angle_limit = 1.134
ob_tree_leaf4_layer3.location = (-2.015, -0.006629, 4.655)
ob_tree_leaf4_layer3.rotation_euler = (0.07373, 0.4706, -0.002702)
ob_tree_leaf4_layer3.scale = (0.7984, 0.7268, 0.7268)
ob_tree_leaf4_layer3.lineart.crease_threshold = 0.0
_m = ob_tree_leaf4_layer3.modifiers.new('Decimate', 'DECIMATE')
_m.ratio = 0.2848
ob_tree_leaf3_layer3.location = (0.3147, -0.3837, 5.594)
ob_tree_leaf3_layer3.rotation_euler = (1.867e-08, -0.4991, -7.325e-08)
ob_tree_leaf3_layer3.scale = (1.423, 1.255, 1.255)
ob_tree_leaf3_layer3.lineart.crease_threshold = 0.0
_m = ob_tree_leaf3_layer3.modifiers.new('Decimate', 'DECIMATE')
_m.angle_limit = 0.0
ob_tree_leaf2_layer3.location = (-0.9414, 1.09, 4.735)
ob_tree_leaf2_layer3.rotation_euler = (-0.7469, -0.3855, 0.3135)
ob_tree_leaf2_layer3.scale = (0.6759, 0.6759, 0.6759)
ob_tree_leaf2_layer3.lineart.crease_threshold = 0.0
_m = ob_tree_leaf2_layer3.modifiers.new('Decimate', 'DECIMATE')
_m.decimate_type = 'DISSOLVE'
_m.angle_limit = 0.8203
ob_tree_leaf1_layer_3.location = (1.692, 0.8122, 4.133)
ob_tree_leaf1_layer_3.rotation_euler = (5.532e-08, 0.7837, 1.339e-07)
ob_tree_leaf1_layer_3.scale = (1.0, 1.0, 1.179)
ob_tree_leaf1_layer_3.lineart.crease_threshold = 0.0
_m = ob_tree_leaf1_layer_3.modifiers.new('Decimate', 'DECIMATE')
_m.ratio = 0.3033
ob_tree_trunk_layer3.location = (0.0, 0.0, 1.697)
ob_tree_trunk_layer3.scale = (0.3196, 0.3196, 1.67)
ob_tree_trunk_layer3.lineart.crease_threshold = 0.0
ob_tree_leaf1_layer4.location = (1.629, -4.098e-07, 2.741)
ob_tree_leaf1_layer4.rotation_euler = (-3.503, 0.5402, -3.82)
ob_tree_leaf1_layer4.scale = (1.067, 1.067, 1.067)
ob_tree_leaf1_layer4.lineart.crease_threshold = 0.0
_m = ob_tree_leaf1_layer4.modifiers.new('Decimate', 'DECIMATE')
_m.decimate_type = 'DISSOLVE'
_m.angle_limit = 0.6632
ob_tree_leaf2_layer4.location = (0.1383, 0.0836, 3.435)
ob_tree_leaf2_layer4.rotation_euler = (0.3174, -0.31, 3.89)
ob_tree_leaf2_layer4.scale = (1.256, 1.256, 1.256)
ob_tree_leaf2_layer4.lineart.crease_threshold = 0.0
_m = ob_tree_leaf2_layer4.modifiers.new('Decimate', 'DECIMATE')
_m.decimate_type = 'DISSOLVE'
_m.angle_limit = 0.6283
ob_tree_leaf3_layer4.location = (-1.019, -0.04565, 2.437)
ob_tree_leaf3_layer4.rotation_euler = (-1.337, 0.7787, -3.266)
ob_tree_leaf3_layer4.scale = (0.6978, 0.6978, 0.6978)
ob_tree_leaf3_layer4.lineart.crease_threshold = 0.0
_m = ob_tree_leaf3_layer4.modifiers.new('Decimate', 'DECIMATE')
_m.ratio = 0.2111
ob_tree_trunk_layer4.location = (0.0, 0.0, 0.9972)
ob_tree_trunk_layer4.lineart.crease_threshold = 0.0
ob_sphere_002.location = (0.3351, -1.155e-06, 9.412)
ob_sphere_002.rotation_euler = (0.1244, -0.07263, -0.1882)
ob_sphere_002.scale = (1.501, 1.507, 1.059)
ob_sphere_002.lineart.crease_threshold = 0.0
_m = ob_sphere_002.modifiers.new('Decimate', 'DECIMATE')
_m.ratio = 0.2316
ob_sphere_001.location = (0.4252, -8.579e-07, 7.242)
ob_sphere_001.rotation_euler = (-0.07876, -0.07434, 0.3511)
ob_sphere_001.scale = (2.022, 2.03, 1.427)
ob_sphere_001.lineart.crease_threshold = 0.0
_m = ob_sphere_001.modifiers.new('Decimate', 'DECIMATE')
_m.ratio = 0.2316
ob_sphere.location = (0.1029, -4.841e-07, 4.484)
ob_sphere.rotation_euler = (0.02425, 0.2046, 0.3578)
ob_sphere.scale = (2.644, 2.656, 1.866)
ob_sphere.lineart.crease_threshold = 0.0
_m = ob_sphere.modifiers.new('Decimate', 'DECIMATE')
_m.ratio = 0.2316
ob_cylinder.location = (-0.3569, 0.0, 1.007)
ob_cylinder.rotation_euler = (-0.02249, -0.08547, 3.159)
ob_cylinder.scale = (0.2694, 0.2694, 1.0)
ob_cylinder.lineart.crease_threshold = 0.0
ob_tree_trunk_layer3_001.location = (8.382, -5.197e-09, 1.737)
ob_tree_trunk_layer3_001.scale = (0.3196, 0.3196, 1.67)
ob_tree_trunk_layer3_001.lineart.crease_threshold = 0.0
ob_tree_trunk_layer4_001.location = (4.903, -1.039e-08, 1.076)
ob_tree_trunk_layer4_001.lineart.crease_threshold = 0.0
ob_cylinder_001.location = (11.23, -5.197e-09, 1.047)
ob_cylinder_001.rotation_euler = (-0.02249, -0.08547, 3.159)
ob_cylinder_001.scale = (0.2694, 0.2694, 1.0)
ob_cylinder_001.lineart.crease_threshold = 0.0
cam_camera_001.dof.focus_object = ob_tree_trunk_layer3

# ---- collection membership
col_collection_1.objects.link(ob_lamp_layer_1)
col_collection_1.objects.link(ob_camera_layer1)
col_collection_2.objects.link(ob_hemi_layer2)
col_collection_2.objects.link(ob_camera_layer2)
col_collection_2.objects.link(ob_tree_layer2)
col_collection_3.objects.link(ob_tree_leaf5_layer3)
col_collection_3.objects.link(ob_tree_leaf4_layer3)
col_collection_3.objects.link(ob_tree_leaf3_layer3)
col_collection_3.objects.link(ob_tree_leaf2_layer3)
col_collection_3.objects.link(ob_tree_leaf1_layer_3)
col_collection_3.objects.link(ob_tree_trunk_layer3)
col_collection_4.objects.link(ob_tree_leaf1_layer4)
col_collection_4.objects.link(ob_tree_leaf2_layer4)
col_collection_4.objects.link(ob_tree_leaf3_layer4)
col_collection_4.objects.link(ob_tree_trunk_layer4)
col_collection_5.objects.link(ob_sphere_002)
col_collection_5.objects.link(ob_sphere_001)
col_collection_5.objects.link(ob_sphere)
col_collection_5.objects.link(ob_cylinder)
col_collection_11.objects.link(ob_tree_trunk_layer3_001)
col_collection_11.objects.link(ob_tree_trunk_layer4_001)
col_collection_11.objects.link(ob_cylinder_001)

# ---- scene / render settings (as saved in the file)
scene.camera = ob_camera_layer1
scene.frame_start = 1; scene.frame_end = 250; scene.frame_set(1)
scene.render.engine = 'BLENDER_EEVEE_NEXT'
scene.render.resolution_percentage = 50
scene.render.dither_intensity = 0.0
scene.cycles.use_denoising = False
scene.cycles.samples = 10
scene.cycles.sampling_pattern = 'TABULATED_SOBOL'
scene.cycles.light_sampling_threshold = 0.0
scene.cycles.use_adaptive_sampling = False
scene.cycles.use_light_tree = False
scene.cycles.blur_glossy = 0.0
scene.cycles.pixel_filter_type = 'GAUSSIAN'
scene.cycles.sample_clamp_indirect = 0.0
scene.view_settings.view_transform = 'Standard'
bpy.context.view_layer.update()
